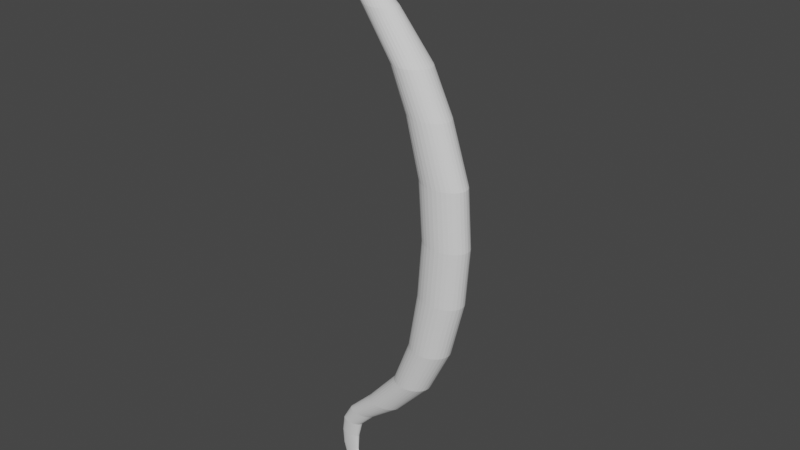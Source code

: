 # Source: spirit_arc.blend  (saved by Blender 2.93.20; exported with 4.5.12 LTS)
import bpy
from mathutils import Matrix  # noqa: F401  (used for matrix-valued properties, if any)

bpy.ops.wm.read_factory_settings(use_empty=True)
scene = bpy.context.scene
scene.name = 'Scene'

# ---- collections
col_collection = bpy.data.collections.new('Collection'); scene.collection.children.link(col_collection)

# ---- world
world_world = bpy.data.worlds.new('World'); scene.world = world_world
world_world.use_nodes = True; world_world.node_tree.nodes.clear()
_N = world_world.node_tree.nodes; _L = world_world.node_tree.links
n0 = _N.new('ShaderNodeOutputWorld'); n0.name = 'World Output'; n0.location = (300, 300)
n1 = _N.new('ShaderNodeBackground'); n1.name = 'Background'; n1.location = (10, 300)
n1.inputs[0].default_value = (0.05088, 0.05088, 0.05088, 1.0)
_L.new(n1.outputs[0], n0.inputs[0])
n0.is_active_output = True
world_world.color = (0.05088, 0.05088, 0.05088)
world_world.use_sun_shadow = False
world_world.sun_shadow_jitter_overblur = 0.0

# ---- meshes
me_x = bpy.data.meshes.new('柱体')
me_x.from_pydata([(-0.1029, 0.006164, 0.3), (-0.07286, 0.009811, 0.2416), (-0.06805, 0.009623, 0.2416), (-0.06343, 0.009065, 0.2416), (-0.05918, 0.008158, 0.2416), (-0.05544, 0.006938, 0.2416), (-0.05238, 0.005451, 0.2416), (-0.05011, 0.003755, 0.2416), (-0.0487, 0.001914, 0.2416), (-0.04823, -3.917e-08, 0.2416), (-0.0487, -0.001914, 0.2416), (-0.05011, -0.003755, 0.2416), (-0.05238, -0.005451, 0.2416), (-0.05544, -0.006938, 0.2416), (-0.05918, -0.008158, 0.2416), (-0.06343, -0.009065, 0.2416), (-0.06805, -0.009623, 0.2416), (-0.07286, -0.009812, 0.2416), (-0.07766, -0.009623, 0.2416), (-0.08228, -0.009065, 0.2416), (-0.08653, -0.008158, 0.2416), (-0.09027, -0.006938, 0.2416), (-0.09333, -0.005451, 0.2416), (-0.0956, -0.003755, 0.2416), (-0.09701, -0.001914, 0.2416), (-0.09748, -3.863e-08, 0.2416), (-0.09701, 0.001914, 0.2416), (-0.0956, 0.003755, 0.2416), (-0.09333, 0.005451, 0.2416), (-0.09027, 0.006938, 0.2416), (-0.08653, 0.008158, 0.2416), (-0.08228, 0.009065, 0.2416), (-0.07766, 0.009623, 0.2416), (-0.06907, 0.01237, -0.524), (-0.06445, 0.01165, -0.524), (-0.06019, 0.01049, -0.524), (-0.05646, 0.00892, -0.524), (-0.0534, 0.007008, -0.524), (-0.05112, 0.004827, -0.524), (-0.04972, 0.002461, -0.524), (-0.04925, 2.429e-09, -0.524), (-0.04972, -0.002461, -0.524), (-0.05112, -0.004827, -0.524), (-0.0534, -0.007008, -0.524), (-0.05646, -0.00892, -0.524), (-0.06019, -0.01049, -0.524), (-0.06445, -0.01165, -0.524), (-0.06907, -0.01237, -0.524), (-0.07387, -0.01261, -0.524), (-0.07867, -0.01237, -0.524), (-0.08329, -0.01165, -0.524), (-0.08755, -0.01049, -0.524), (-0.09128, -0.00892, -0.524), (-0.09434, -0.007008, -0.524), (-0.09662, -0.004827, -0.524), (-0.09802, -0.002461, -0.524), (-0.09849, 3.131e-09, -0.524), (-0.09802, 0.002461, -0.524), (-0.09662, 0.004827, -0.524), (-0.09434, 0.007008, -0.524), (-0.09128, 0.00892, -0.524), (-0.08755, 0.01049, -0.524), (-0.08329, 0.01165, -0.524), (-0.07867, 0.01237, -0.524), (-0.07387, 0.01261, -0.524), (0.09667, 0.02803, -0.1436), (0.1045, 0.02749, -0.1436), (0.1121, 0.0259, -0.1436), (0.119, 0.02331, -0.1436), (0.1251, 0.01982, -0.1436), (0.1301, 0.01557, -0.1436), (0.1338, 0.01073, -0.1436), (0.1361, 0.005469, -0.1436), (0.1369, -1.225e-09, -0.1436), (0.1361, -0.005469, -0.1436), (0.1338, -0.01073, -0.1436), (0.1301, -0.01557, -0.1436), (0.1251, -0.01982, -0.1436), (0.119, -0.02331, -0.1436), (0.1121, -0.0259, -0.1436), (0.1045, -0.02749, -0.1436), (0.09667, -0.02803, -0.1436), (0.08883, -0.02749, -0.1436), (0.08128, -0.0259, -0.1436), (0.07433, -0.02331, -0.1436), (0.06824, -0.01982, -0.1436), (0.06324, -0.01557, -0.1436), (0.05952, -0.01073, -0.1436), (0.05723, -0.005469, -0.1436), (0.05646, 3.343e-10, -0.1436), (0.05723, 0.005469, -0.1436), (0.05952, 0.01073, -0.1436), (0.06324, 0.01557, -0.1436), (0.06824, 0.01982, -0.1436), (0.07433, 0.02331, -0.1436), (0.08128, 0.0259, -0.1436), (0.08883, 0.02749, -0.1436), (0.06207, 0.02803, 0.04897), (0.06913, 0.02749, 0.04897), (0.07592, 0.0259, 0.04897), (0.08218, 0.02331, 0.04897), (0.08766, 0.01982, 0.04897), (0.09216, 0.01557, 0.04897), (0.09551, 0.01073, 0.04897), (0.09757, 0.005469, 0.04897), (0.09826, -1.225e-09, 0.04897), (0.09757, -0.005469, 0.04897), (0.09551, -0.01073, 0.04897), (0.09216, -0.01557, 0.04897), (0.08766, -0.01982, 0.04897), (0.08218, -0.02331, 0.04897), (0.07592, -0.0259, 0.04897), (0.06913, -0.02749, 0.04897), (0.06207, -0.02803, 0.04897), (0.05501, -0.02749, 0.04897), (0.04822, -0.0259, 0.04897), (0.04197, -0.02331, 0.04897), (0.03648, -0.01982, 0.04897), (0.03198, -0.01557, 0.04897), (0.02864, -0.01073, 0.04897), (0.02658, -0.005469, 0.04897), (0.02588, 3.343e-10, 0.04897), (0.02658, 0.005469, 0.04897), (0.02864, 0.01073, 0.04897), (0.03198, 0.01557, 0.04897), (0.03648, 0.01982, 0.04897), (0.04197, 0.02331, 0.04897), (0.04822, 0.0259, 0.04897), (0.05501, 0.02749, 0.04897), (0.0762, 0.02749, -0.3362), (0.08299, 0.0259, -0.3362), (0.08924, 0.02331, -0.3362), (0.09473, 0.01982, -0.3362), (0.09923, 0.01557, -0.3362), (0.1026, 0.01073, -0.3362), (0.1046, 0.005469, -0.3362), (0.1053, -1.225e-09, -0.3362), (0.1046, -0.005469, -0.3362), (0.1026, -0.01073, -0.3362), (0.09923, -0.01557, -0.3362), (0.09473, -0.01982, -0.3362), (0.08924, -0.02331, -0.3362), (0.08299, -0.0259, -0.3362), (0.0762, -0.02749, -0.3362), (0.06914, -0.02803, -0.3362), (0.06208, -0.02749, -0.3362), (0.05529, -0.0259, -0.3362), (0.04903, -0.02331, -0.3362), (0.04355, -0.01982, -0.3362), (0.03905, -0.01557, -0.3362), (0.0357, -0.01073, -0.3362), (0.03364, -0.005469, -0.3362), (0.03295, 3.343e-10, -0.3362), (0.03364, 0.005469, -0.3362), (0.0357, 0.01073, -0.3362), (0.03905, 0.01557, -0.3362), (0.04355, 0.01982, -0.3362), (0.04903, 0.02331, -0.3362), (0.05529, 0.0259, -0.3362), (0.06208, 0.02749, -0.3362), (0.06914, 0.02803, -0.3362), (0.08933, 0.02803, -0.2399), (0.09718, 0.02749, -0.2399), (0.1047, 0.0259, -0.2399), (0.1117, 0.02331, -0.2399), (0.1178, 0.01982, -0.2399), (0.1228, 0.01557, -0.2399), (0.1265, 0.01073, -0.2399), (0.1288, 0.005469, -0.2399), (0.1295, -1.225e-09, -0.2399), (0.1288, -0.005469, -0.2399), (0.1265, -0.01073, -0.2399), (0.1228, -0.01557, -0.2399), (0.1178, -0.01982, -0.2399), (0.1117, -0.02331, -0.2399), (0.1047, -0.0259, -0.2399), (0.09718, -0.02749, -0.2399), (0.08933, -0.02803, -0.2399), (0.08149, -0.02749, -0.2399), (0.07395, -0.0259, -0.2399), (0.06699, -0.02331, -0.2399), (0.0609, -0.01982, -0.2399), (0.0559, -0.01557, -0.2399), (0.05219, -0.01073, -0.2399), (0.0499, -0.005469, -0.2399), (0.04912, 3.343e-10, -0.2399), (0.0499, 0.005469, -0.2399), (0.05219, 0.01073, -0.2399), (0.0559, 0.01557, -0.2399), (0.0609, 0.01982, -0.2399), (0.06699, 0.02331, -0.2399), (0.07395, 0.0259, -0.2399), (0.08149, 0.02749, -0.2399), (0.04134, 0.02474, -0.4138), (0.04745, 0.02331, -0.4138), (0.05308, 0.02098, -0.4138), (0.05802, 0.01784, -0.4138), (0.06207, 0.01402, -0.4138), (0.06508, 0.009655, -0.4138), (0.06693, 0.004922, -0.4138), (0.06756, 4.858e-09, -0.4138), (0.06693, -0.004922, -0.4138), (0.06508, -0.009655, -0.4138), (0.06207, -0.01402, -0.4138), (0.05802, -0.01784, -0.4138), (0.05308, -0.02098, -0.4138), (0.04745, -0.02331, -0.4138), (0.04134, -0.02474, -0.4138), (0.03499, -0.02523, -0.4138), (0.02863, -0.02474, -0.4138), (0.02252, -0.02331, -0.4138), (0.01689, -0.02098, -0.4138), (0.01196, -0.01784, -0.4138), (0.007907, -0.01402, -0.4138), (0.004897, -0.009655, -0.4138), (0.003043, -0.004922, -0.4138), (0.002418, 6.261e-09, -0.4138), (0.003043, 0.004922, -0.4138), (0.004897, 0.009655, -0.4138), (0.007907, 0.01402, -0.4138), (0.01196, 0.01784, -0.4138), (0.01689, 0.02098, -0.4138), (0.02252, 0.02331, -0.4138), (0.02863, 0.02474, -0.4138), (0.03499, 0.02523, -0.4138), (0.09776, 0.02749, -0.04735), (0.1053, 0.0259, -0.04735), (0.1123, 0.02331, -0.04735), (0.1184, 0.01982, -0.04735), (0.1234, 0.01557, -0.04735), (0.1271, 0.01073, -0.04735), (0.1294, 0.005469, -0.04735), (0.1301, -1.225e-09, -0.04735), (0.1294, -0.005469, -0.04735), (0.1271, -0.01073, -0.04735), (0.1234, -0.01557, -0.04735), (0.1184, -0.01982, -0.04735), (0.1123, -0.02331, -0.04735), (0.1053, -0.0259, -0.04735), (0.09776, -0.02749, -0.04735), (0.08992, -0.02803, -0.04735), (0.08208, -0.02749, -0.04735), (0.07453, -0.0259, -0.04735), (0.06758, -0.02331, -0.04735), (0.06149, -0.01982, -0.04735), (0.05649, -0.01557, -0.04735), (0.05277, -0.01073, -0.04735), (0.05048, -0.005469, -0.04735), (0.04971, 3.343e-10, -0.04735), (0.05048, 0.005469, -0.04735), (0.05277, 0.01073, -0.04735), (0.05649, 0.01557, -0.04735), (0.06149, 0.01982, -0.04735), (0.06758, 0.02331, -0.04735), (0.07453, 0.0259, -0.04735), (0.08208, 0.02749, -0.04735), (0.08992, 0.02803, -0.04735), (0.03066, 0.02803, 0.1191), (0.03701, 0.02749, 0.1191), (0.04312, 0.0259, 0.1191), (0.04875, 0.02331, 0.1191), (0.05369, 0.01982, 0.1191), (0.05774, 0.01557, 0.1191), (0.06075, 0.01073, 0.1191), (0.0626, 0.005469, 0.1191), (0.06323, -1.225e-09, 0.1191), (0.0626, -0.005469, 0.1191), (0.06075, -0.01073, 0.1191), (0.05774, -0.01557, 0.1191), (0.05369, -0.01982, 0.1191), (0.04875, -0.02331, 0.1191), (0.04312, -0.0259, 0.1191), (0.03701, -0.02749, 0.1191), (0.03066, -0.02803, 0.1191), (0.0243, -0.02749, 0.1191), (0.01819, -0.0259, 0.1191), (0.01256, -0.02331, 0.1191), (0.007624, -0.01982, 0.1191), (0.003574, -0.01557, 0.1191), (0.0005641, -0.01073, 0.1191), (-0.001289, -0.005469, 0.1191), (-0.001915, 3.343e-10, 0.1191), (-0.001289, 0.005469, 0.1191), (0.0005641, 0.01073, 0.1191), (0.003574, 0.01557, 0.1191), (0.007624, 0.01982, 0.1191), (0.01256, 0.02331, 0.1191), (0.01819, 0.0259, 0.1191), (0.0243, 0.02749, 0.1191), (-0.01824, 0.01856, -0.4807), (-0.01243, 0.01748, -0.4807), (-0.007082, 0.01573, -0.4807), (-0.002393, 0.01338, -0.4807), (0.001455, 0.01051, -0.4807), (0.004314, 0.007241, -0.4807), (0.006075, 0.003692, -0.4807), (0.006669, 3.643e-09, -0.4807), (0.006075, -0.003692, -0.4807), (0.004314, -0.007241, -0.4807), (0.001455, -0.01051, -0.4807), (-0.002393, -0.01338, -0.4807), (-0.007082, -0.01573, -0.4807), (-0.01243, -0.01748, -0.4807), (-0.01824, -0.01856, -0.4807), (-0.02427, -0.01892, -0.4807), (-0.03031, -0.01856, -0.4807), (-0.03611, -0.01748, -0.4807), (-0.04146, -0.01573, -0.4807), (-0.04615, -0.01338, -0.4807), (-0.05, -0.01051, -0.4807), (-0.05286, -0.007241, -0.4807), (-0.05462, -0.003692, -0.4807), (-0.05521, 4.696e-09, -0.4807), (-0.05462, 0.003692, -0.4807), (-0.05286, 0.007241, -0.4807), (-0.05, 0.01051, -0.4807), (-0.04615, 0.01338, -0.4807), (-0.04146, 0.01573, -0.4807), (-0.03611, 0.01748, -0.4807), (-0.03031, 0.01856, -0.4807), (-0.02427, 0.01892, -0.4807), (-0.02665, 0.02102, 0.1934), (-0.02061, 0.02062, 0.1934), (-0.01481, 0.01942, 0.1934), (-0.009457, 0.01748, 0.1934), (-0.004768, 0.01487, 0.1934), (-0.0009197, 0.01168, 0.1934), (0.00194, 0.008046, 0.1934), (0.0037, 0.004102, 0.1934), (0.004295, -1.582e-08, 0.1934), (0.0037, -0.004102, 0.1934), (0.00194, -0.008046, 0.1934), (-0.0009197, -0.01168, 0.1934), (-0.004768, -0.01487, 0.1934), (-0.009457, -0.01748, 0.1934), (-0.01481, -0.01942, 0.1934), (-0.02061, -0.02062, 0.1934), (-0.02665, -0.02102, 0.1934), (-0.03268, -0.02062, 0.1934), (-0.03849, -0.01942, 0.1934), (-0.04384, -0.01748, 0.1934), (-0.04853, -0.01487, 0.1934), (-0.05237, -0.01168, 0.1934), (-0.05523, -0.008046, 0.1934), (-0.05699, -0.004102, 0.1934), (-0.05759, -1.465e-08, 0.1934), (-0.05699, 0.004102, 0.1934), (-0.05523, 0.008046, 0.1934), (-0.05237, 0.01168, 0.1934), (-0.04853, 0.01487, 0.1934), (-0.04384, 0.01748, 0.1934), (-0.03849, 0.01942, 0.1934), (-0.03268, 0.02062, 0.1934), (-0.09957, 0.002747, 0.3571), (-0.102, 0.002705, 0.3569), (-0.1044, 0.002555, 0.3568), (-0.1067, 0.002304, 0.3567), (-0.1086, 0.001962, 0.3567), (-0.1102, 0.001543, 0.3567), (-0.1114, 0.001063, 0.3567), (-0.1122, 0.0005419, 0.3566), (-0.1124, -1.14e-08, 0.3566), (-0.1122, -0.000542, 0.3566), (-0.1114, -0.001063, 0.3567), (-0.1102, -0.001543, 0.3567), (-0.1086, -0.001962, 0.3567), (-0.1067, -0.002304, 0.3567), (-0.1044, -0.002555, 0.3568), (-0.102, -0.002705, 0.3569), (-0.09957, -0.002748, 0.3571), (-0.09713, -0.002683, 0.3572), (-0.09482, -0.002515, 0.3574), (-0.09271, -0.002252, 0.3576), (-0.09089, -0.001906, 0.3578), (-0.08942, -0.001491, 0.3579), (-0.08834, -0.001024, 0.358), (-0.08767, -0.0005207, 0.3581), (-0.08745, -1.112e-08, 0.3581), (-0.08767, 0.0005207, 0.3581), (-0.08834, 0.001024, 0.358), (-0.08942, 0.001491, 0.3579), (-0.09089, 0.001906, 0.3578), (-0.09271, 0.002252, 0.3576), (-0.09482, 0.002515, 0.3574), (-0.09713, 0.002683, 0.3572), (-0.09967, 0.006279, 0.3), (-0.106, 0.00581, 0.2999), (-0.1089, 0.005231, 0.2999), (-0.1114, 0.00445, 0.2998), (-0.1135, 0.003497, 0.2998), (-0.1151, 0.002409, 0.2998), (-0.116, 0.001228, 0.2998), (-0.1163, -2.501e-08, 0.2998), (-0.116, -0.001228, 0.2998), (-0.1151, -0.002409, 0.2998), (-0.1135, -0.003497, 0.2998), (-0.1114, -0.00445, 0.2998), (-0.1089, -0.005231, 0.2999), (-0.106, -0.00581, 0.2999), (-0.1029, -0.006164, 0.3), (-0.09967, -0.00628, 0.3), (-0.09645, -0.006153, 0.3001), (-0.09337, -0.00579, 0.3002), (-0.09054, -0.005205, 0.3003), (-0.08808, -0.004422, 0.3004), (-0.08607, -0.003471, 0.3005), (-0.08458, -0.002389, 0.3005), (-0.08366, -0.001217, 0.3005), (-0.08335, -2.515e-08, 0.3006), (-0.08366, 0.001217, 0.3005), (-0.08458, 0.002389, 0.3005), (-0.08607, 0.003471, 0.3005), (-0.08808, 0.004422, 0.3004), (-0.09054, 0.005205, 0.3003), (-0.09337, 0.00579, 0.3002), (-0.09645, 0.006153, 0.3001), (-0.08775, 0.007888, 0.2708), (-0.08428, 0.007427, 0.2709), (-0.0811, 0.006681, 0.2709), (-0.07831, 0.00568, 0.271), (-0.07603, 0.004461, 0.271), (-0.07433, 0.003072, 0.271), (-0.07329, 0.001566, 0.2711), (-0.07294, -3.216e-08, 0.2711), (-0.07329, -0.001566, 0.2711), (-0.07433, -0.003072, 0.271), (-0.07603, -0.004461, 0.271), (-0.07831, -0.00568, 0.271), (-0.0811, -0.006681, 0.2709), (-0.08428, -0.007427, 0.2709), (-0.08775, -0.007888, 0.2708), (-0.09136, -0.008046, 0.2708), (-0.09498, -0.007893, 0.2708), (-0.09847, -0.007437, 0.2707), (-0.1017, -0.006695, 0.2707), (-0.1045, -0.005694, 0.2707), (-0.1068, -0.004474, 0.2707), (-0.1085, -0.003082, 0.2707), (-0.1096, -0.001571, 0.2707), (-0.11, -3.182e-08, 0.2707), (-0.1096, 0.001571, 0.2707), (-0.1085, 0.003082, 0.2707), (-0.1068, 0.004474, 0.2707), (-0.1045, 0.005694, 0.2707), (-0.1017, 0.006694, 0.2707), (-0.09847, 0.007437, 0.2707), (-0.09498, 0.007893, 0.2708), (-0.09136, 0.008045, 0.2708), (-0.101, 0.004513, 0.3278), (-0.1039, 0.004434, 0.3277), (-0.1066, 0.004182, 0.3276), (-0.1092, 0.003768, 0.3276), (-0.1114, 0.003206, 0.3276), (-0.1133, 0.00252, 0.3275), (-0.1146, 0.001736, 0.3275), (-0.1155, 0.000885, 0.3275), (-0.1158, -1.821e-08, 0.3275), (-0.1155, -0.000885, 0.3275), (-0.1146, -0.001736, 0.3275), (-0.1133, -0.00252, 0.3275), (-0.1114, -0.003206, 0.3276), (-0.1092, -0.003768, 0.3276), (-0.1066, -0.004182, 0.3276), (-0.1039, -0.004434, 0.3277), (-0.101, -0.004514, 0.3278), (-0.09819, -0.004418, 0.3279), (-0.09549, -0.004152, 0.3281), (-0.09302, -0.003728, 0.3282), (-0.09088, -0.003164, 0.3283), (-0.08914, -0.002481, 0.3285), (-0.08785, -0.001706, 0.3286), (-0.08706, -0.0008691, 0.3286), (-0.0868, -1.814e-08, 0.3286), (-0.08706, 0.000869, 0.3286), (-0.08785, 0.001706, 0.3286), (-0.08914, 0.002481, 0.3285), (-0.09088, 0.003164, 0.3283), (-0.09302, 0.003728, 0.3282), (-0.09549, 0.004152, 0.3281), (-0.09819, 0.004418, 0.3279), (-0.09491, 0.001908, -0.6389), (-0.09201, 0.001865, -0.6389), (-0.08925, 0.00175, -0.639), (-0.08673, 0.001569, -0.6391), (-0.08455, 0.001329, -0.6392), (-0.08277, 0.001041, -0.6392), (-0.08146, 0.000715, -0.6393), (-0.08066, 0.0003639, -0.6393), (-0.08039, -1.966e-10, -0.6393), (-0.08066, -0.0003639, -0.6393), (-0.08146, -0.000715, -0.6393), (-0.08277, -0.001041, -0.6392), (-0.08455, -0.001329, -0.6392), (-0.08673, -0.001569, -0.6391), (-0.08925, -0.00175, -0.639), (-0.09201, -0.001865, -0.6389), (-0.09491, -0.001908, -0.6389), (-0.09784, -0.001876, -0.6388), (-0.1007, -0.001772, -0.6388), (-0.1033, -0.001597, -0.6387), (-0.1056, -0.00136, -0.6387), (-0.1075, -0.001069, -0.6387), (-0.1089, -0.0007364, -0.6387), (-0.1098, -0.0003755, -0.6387), (-0.1101, -7.479e-11, -0.6387), (-0.1098, 0.0003755, -0.6387), (-0.1089, 0.0007364, -0.6387), (-0.1075, 0.001069, -0.6387), (-0.1056, 0.00136, -0.6387), (-0.1033, 0.001597, -0.6387), (-0.1007, 0.001772, -0.6388), (-0.09784, 0.001876, -0.6388), (-0.1016, 0.007261, -0.5814), (-0.1051, 0.007124, -0.5814), (-0.09815, 0.007119, -0.5815), (-0.09484, 0.006702, -0.5815), (-0.09181, 0.006029, -0.5815), (-0.08916, 0.005124, -0.5816), (-0.087, 0.004025, -0.5816), (-0.0854, 0.002771, -0.5816), (-0.08441, 0.001412, -0.5817), (-0.08408, 1.116e-09, -0.5817), (-0.08441, -0.001412, -0.5817), (-0.0854, -0.002771, -0.5816), (-0.087, -0.004025, -0.5816), (-0.08916, -0.005124, -0.5816), (-0.09181, -0.006029, -0.5815), (-0.09484, -0.006702, -0.5815), (-0.09815, -0.007119, -0.5815), (-0.1016, -0.007261, -0.5814), (-0.1051, -0.007124, -0.5814), (-0.1084, -0.006713, -0.5814), (-0.1115, -0.006043, -0.5814), (-0.1142, -0.00514, -0.5813), (-0.1164, -0.004039, -0.5813), (-0.1181, -0.002782, -0.5813), (-0.1191, -0.001418, -0.5813), (-0.1194, 1.528e-09, -0.5813), (-0.1191, 0.001418, -0.5813), (-0.1181, 0.002782, -0.5813), (-0.1164, 0.004039, -0.5813), (-0.1142, 0.00514, -0.5813), (-0.1115, 0.006043, -0.5814), (-0.1084, 0.006713, -0.5814), (-0.09962, 0.009748, -0.5527), (-0.09588, 0.009938, -0.5527), (-0.09216, 0.009745, -0.5527), (-0.08858, 0.009178, -0.5527), (-0.08529, 0.008259, -0.5528), (-0.08241, 0.007022, -0.5528), (-0.08005, 0.005516, -0.5528), (-0.0783, 0.003799, -0.5528), (-0.07723, 0.001937, -0.5528), (-0.07686, 1.772e-09, -0.5528), (-0.07723, -0.001937, -0.5528), (-0.0783, -0.003799, -0.5528), (-0.08005, -0.005516, -0.5528), (-0.08241, -0.007022, -0.5528), (-0.08529, -0.008259, -0.5528), (-0.08858, -0.009178, -0.5527), (-0.09216, -0.009745, -0.5527), (-0.09588, -0.009938, -0.5527), (-0.09962, -0.009748, -0.5527), (-0.1032, -0.009184, -0.5527), (-0.1065, -0.008266, -0.5527), (-0.1094, -0.00703, -0.5527), (-0.1118, -0.005524, -0.5527), (-0.1136, -0.003805, -0.5527), (-0.1147, -0.00194, -0.5527), (-0.1151, 2.329e-09, -0.5527), (-0.1147, 0.00194, -0.5527), (-0.1136, 0.003805, -0.5527), (-0.1118, 0.005524, -0.5527), (-0.1094, 0.00703, -0.5527), (-0.1065, 0.008266, -0.5527), (-0.1032, 0.009184, -0.5527), (-0.1017, 0.004584, -0.6101), (-0.09856, 0.004492, -0.6102), (-0.09553, 0.004226, -0.6103), (-0.09276, 0.003799, -0.6103), (-0.09034, 0.003227, -0.6104), (-0.08837, 0.002533, -0.6104), (-0.08691, 0.001743, -0.6105), (-0.08602, 0.0008882, -0.6105), (-0.08572, 4.597e-10, -0.6105), (-0.08602, -0.0008882, -0.6105), (-0.08691, -0.001743, -0.6105), (-0.08837, -0.002533, -0.6104), (-0.09034, -0.003227, -0.6104), (-0.09276, -0.003799, -0.6103), (-0.09553, -0.004226, -0.6103), (-0.09856, -0.004492, -0.6102), (-0.1017, -0.004584, -0.6101), (-0.1049, -0.0045, -0.6101), (-0.108, -0.004242, -0.6101), (-0.1109, -0.00382, -0.61), (-0.1134, -0.00325, -0.61), (-0.1154, -0.002554, -0.61), (-0.117, -0.001759, -0.61), (-0.1179, -0.0008969, -0.61), (-0.1182, 7.266e-10, -0.61), (-0.1179, 0.0008969, -0.61), (-0.117, 0.001759, -0.61), (-0.1154, 0.002554, -0.61), (-0.1134, 0.00325, -0.61), (-0.1109, 0.00382, -0.61), (-0.108, 0.004242, -0.6101), (-0.1049, 0.0045, -0.6101)], [], [(446, 0, 385, 447), (448, 353, 384, 479), (479, 384, 383, 478), (478, 383, 382, 477), (477, 382, 381, 476), (476, 381, 380, 475), (475, 380, 379, 474), (474, 379, 378, 473), (473, 378, 377, 472), (472, 377, 376, 471), (471, 376, 375, 470), (470, 375, 374, 469), (469, 374, 373, 468), (468, 373, 372, 467), (467, 372, 371, 466), (466, 371, 370, 465), (465, 370, 369, 464), (464, 369, 368, 463), (463, 368, 367, 462), (462, 367, 366, 461), (461, 366, 365, 460), (460, 365, 364, 459), (459, 364, 363, 458), (458, 363, 362, 457), (457, 362, 361, 456), (456, 361, 360, 455), (455, 360, 359, 454), (454, 359, 358, 453), (453, 358, 357, 452), (452, 357, 356, 451), (451, 356, 355, 450), (450, 355, 354, 449), (352, 32, 1, 321), (351, 31, 32, 352), (350, 30, 31, 351), (349, 29, 30, 350), (348, 28, 29, 349), (347, 27, 28, 348), (346, 26, 27, 347), (345, 25, 26, 346), (344, 24, 25, 345), (343, 23, 24, 344), (342, 22, 23, 343), (341, 21, 22, 342), (340, 20, 21, 341), (339, 19, 20, 340), (338, 18, 19, 339), (337, 17, 18, 338), (336, 16, 17, 337), (335, 15, 16, 336), (334, 14, 15, 335), (333, 13, 14, 334), (332, 12, 13, 333), (331, 11, 12, 332), (330, 10, 11, 331), (329, 9, 10, 330), (328, 8, 9, 329), (327, 7, 8, 328), (326, 6, 7, 327), (325, 5, 6, 326), (324, 4, 5, 325), (323, 3, 4, 324), (322, 2, 3, 323), (321, 1, 2, 322), (547, 546, 33, 34), (548, 547, 34, 35), (549, 548, 35, 36), (550, 549, 36, 37), (551, 550, 37, 38), (552, 551, 38, 39), (553, 552, 39, 40), (554, 553, 40, 41), (555, 554, 41, 42), (556, 555, 42, 43), (557, 556, 43, 44), (558, 557, 44, 45), (559, 558, 45, 46), (560, 559, 46, 47), (561, 560, 47, 48), (562, 561, 48, 49), (563, 562, 49, 50), (564, 563, 50, 51), (565, 564, 51, 52), (566, 565, 52, 53), (567, 566, 53, 54), (568, 567, 54, 55), (569, 568, 55, 56), (570, 569, 56, 57), (571, 570, 57, 58), (572, 571, 58, 59), (573, 572, 59, 60), (574, 573, 60, 61), (575, 574, 61, 62), (544, 575, 62, 63), (546, 545, 64, 33), (161, 65, 66, 162), (162, 66, 67, 163), (163, 67, 68, 164), (164, 68, 69, 165), (165, 69, 70, 166), (166, 70, 71, 167), (167, 71, 72, 168), (168, 72, 73, 169), (169, 73, 74, 170), (170, 74, 75, 171), (171, 75, 76, 172), (172, 76, 77, 173), (173, 77, 78, 174), (174, 78, 79, 175), (175, 79, 80, 176), (176, 80, 81, 177), (177, 81, 82, 178), (178, 82, 83, 179), (179, 83, 84, 180), (180, 84, 85, 181), (181, 85, 86, 182), (182, 86, 87, 183), (183, 87, 88, 184), (184, 88, 89, 185), (185, 89, 90, 186), (186, 90, 91, 187), (187, 91, 92, 188), (188, 92, 93, 189), (189, 93, 94, 190), (190, 94, 95, 191), (191, 95, 96, 192), (192, 96, 65, 161), (256, 97, 98, 225), (225, 98, 99, 226), (226, 99, 100, 227), (227, 100, 101, 228), (228, 101, 102, 229), (229, 102, 103, 230), (230, 103, 104, 231), (231, 104, 105, 232), (232, 105, 106, 233), (233, 106, 107, 234), (234, 107, 108, 235), (235, 108, 109, 236), (236, 109, 110, 237), (237, 110, 111, 238), (238, 111, 112, 239), (239, 112, 113, 240), (240, 113, 114, 241), (241, 114, 115, 242), (242, 115, 116, 243), (243, 116, 117, 244), (244, 117, 118, 245), (245, 118, 119, 246), (246, 119, 120, 247), (247, 120, 121, 248), (248, 121, 122, 249), (249, 122, 123, 250), (250, 123, 124, 251), (251, 124, 125, 252), (252, 125, 126, 253), (253, 126, 127, 254), (254, 127, 128, 255), (255, 128, 97, 256), (223, 159, 160, 224), (222, 158, 159, 223), (221, 157, 158, 222), (220, 156, 157, 221), (219, 155, 156, 220), (218, 154, 155, 219), (217, 153, 154, 218), (216, 152, 153, 217), (215, 151, 152, 216), (214, 150, 151, 215), (213, 149, 150, 214), (212, 148, 149, 213), (211, 147, 148, 212), (210, 146, 147, 211), (209, 145, 146, 210), (208, 144, 145, 209), (207, 143, 144, 208), (206, 142, 143, 207), (205, 141, 142, 206), (204, 140, 141, 205), (203, 139, 140, 204), (202, 138, 139, 203), (201, 137, 138, 202), (200, 136, 137, 201), (199, 135, 136, 200), (198, 134, 135, 199), (197, 133, 134, 198), (196, 132, 133, 197), (195, 131, 132, 196), (194, 130, 131, 195), (193, 129, 130, 194), (224, 160, 129, 193), (159, 192, 161, 160), (158, 191, 192, 159), (157, 190, 191, 158), (156, 189, 190, 157), (155, 188, 189, 156), (154, 187, 188, 155), (153, 186, 187, 154), (152, 185, 186, 153), (151, 184, 185, 152), (150, 183, 184, 151), (149, 182, 183, 150), (148, 181, 182, 149), (147, 180, 181, 148), (146, 179, 180, 147), (145, 178, 179, 146), (144, 177, 178, 145), (143, 176, 177, 144), (142, 175, 176, 143), (141, 174, 175, 142), (140, 173, 174, 141), (139, 172, 173, 140), (138, 171, 172, 139), (137, 170, 171, 138), (136, 169, 170, 137), (135, 168, 169, 136), (134, 167, 168, 135), (133, 166, 167, 134), (132, 165, 166, 133), (131, 164, 165, 132), (130, 163, 164, 131), (129, 162, 163, 130), (160, 161, 162, 129), (320, 224, 193, 289), (289, 193, 194, 290), (290, 194, 195, 291), (291, 195, 196, 292), (292, 196, 197, 293), (293, 197, 198, 294), (294, 198, 199, 295), (295, 199, 200, 296), (296, 200, 201, 297), (297, 201, 202, 298), (298, 202, 203, 299), (299, 203, 204, 300), (300, 204, 205, 301), (301, 205, 206, 302), (302, 206, 207, 303), (303, 207, 208, 304), (304, 208, 209, 305), (305, 209, 210, 306), (306, 210, 211, 307), (307, 211, 212, 308), (308, 212, 213, 309), (309, 213, 214, 310), (310, 214, 215, 311), (311, 215, 216, 312), (312, 216, 217, 313), (313, 217, 218, 314), (314, 218, 219, 315), (315, 219, 220, 316), (316, 220, 221, 317), (317, 221, 222, 318), (318, 222, 223, 319), (319, 223, 224, 320), (96, 255, 256, 65), (95, 254, 255, 96), (94, 253, 254, 95), (93, 252, 253, 94), (92, 251, 252, 93), (91, 250, 251, 92), (90, 249, 250, 91), (89, 248, 249, 90), (88, 247, 248, 89), (87, 246, 247, 88), (86, 245, 246, 87), (85, 244, 245, 86), (84, 243, 244, 85), (83, 242, 243, 84), (82, 241, 242, 83), (81, 240, 241, 82), (80, 239, 240, 81), (79, 238, 239, 80), (78, 237, 238, 79), (77, 236, 237, 78), (76, 235, 236, 77), (75, 234, 235, 76), (74, 233, 234, 75), (73, 232, 233, 74), (72, 231, 232, 73), (71, 230, 231, 72), (70, 229, 230, 71), (69, 228, 229, 70), (68, 227, 228, 69), (67, 226, 227, 68), (66, 225, 226, 67), (65, 256, 225, 66), (97, 257, 258, 98), (98, 258, 259, 99), (99, 259, 260, 100), (100, 260, 261, 101), (101, 261, 262, 102), (102, 262, 263, 103), (103, 263, 264, 104), (104, 264, 265, 105), (105, 265, 266, 106), (106, 266, 267, 107), (107, 267, 268, 108), (108, 268, 269, 109), (109, 269, 270, 110), (110, 270, 271, 111), (111, 271, 272, 112), (112, 272, 273, 113), (113, 273, 274, 114), (114, 274, 275, 115), (115, 275, 276, 116), (116, 276, 277, 117), (117, 277, 278, 118), (118, 278, 279, 119), (119, 279, 280, 120), (120, 280, 281, 121), (121, 281, 282, 122), (122, 282, 283, 123), (123, 283, 284, 124), (124, 284, 285, 125), (125, 285, 286, 126), (126, 286, 287, 127), (127, 287, 288, 128), (128, 288, 257, 97), (63, 319, 320, 64), (62, 318, 319, 63), (61, 317, 318, 62), (60, 316, 317, 61), (59, 315, 316, 60), (58, 314, 315, 59), (57, 313, 314, 58), (56, 312, 313, 57), (55, 311, 312, 56), (54, 310, 311, 55), (53, 309, 310, 54), (52, 308, 309, 53), (51, 307, 308, 52), (50, 306, 307, 51), (49, 305, 306, 50), (48, 304, 305, 49), (47, 303, 304, 48), (46, 302, 303, 47), (45, 301, 302, 46), (44, 300, 301, 45), (43, 299, 300, 44), (42, 298, 299, 43), (41, 297, 298, 42), (40, 296, 297, 41), (39, 295, 296, 40), (38, 294, 295, 39), (37, 293, 294, 38), (36, 292, 293, 37), (35, 291, 292, 36), (34, 290, 291, 35), (33, 289, 290, 34), (64, 320, 289, 33), (257, 321, 322, 258), (258, 322, 323, 259), (259, 323, 324, 260), (260, 324, 325, 261), (261, 325, 326, 262), (262, 326, 327, 263), (263, 327, 328, 264), (264, 328, 329, 265), (265, 329, 330, 266), (266, 330, 331, 267), (267, 331, 332, 268), (268, 332, 333, 269), (269, 333, 334, 270), (270, 334, 335, 271), (271, 335, 336, 272), (272, 336, 337, 273), (273, 337, 338, 274), (274, 338, 339, 275), (275, 339, 340, 276), (276, 340, 341, 277), (277, 341, 342, 278), (278, 342, 343, 279), (279, 343, 344, 280), (280, 344, 345, 281), (281, 345, 346, 282), (282, 346, 347, 283), (283, 347, 348, 284), (284, 348, 349, 285), (285, 349, 350, 286), (286, 350, 351, 287), (287, 351, 352, 288), (288, 352, 321, 257), (353, 354, 355, 356, 357, 358, 359, 360, 361, 362, 363, 364, 365, 366, 367, 368, 369, 370, 371, 372, 373, 374, 375, 376, 377, 378, 379, 380, 381, 382, 383, 384), (449, 354, 353, 448), (445, 386, 0, 446), (444, 387, 386, 445), (443, 388, 387, 444), (442, 389, 388, 443), (441, 390, 389, 442), (440, 391, 390, 441), (439, 392, 391, 440), (438, 393, 392, 439), (437, 394, 393, 438), (436, 395, 394, 437), (435, 396, 395, 436), (434, 397, 396, 435), (433, 398, 397, 434), (432, 399, 398, 433), (431, 400, 399, 432), (430, 401, 400, 431), (429, 402, 401, 430), (428, 403, 402, 429), (427, 404, 403, 428), (426, 405, 404, 427), (425, 406, 405, 426), (424, 407, 406, 425), (423, 408, 407, 424), (422, 409, 408, 423), (421, 410, 409, 422), (420, 411, 410, 421), (419, 412, 411, 420), (418, 413, 412, 419), (417, 414, 413, 418), (416, 415, 414, 417), (447, 385, 415, 416), (1, 447, 416, 2), (2, 416, 417, 3), (3, 417, 418, 4), (4, 418, 419, 5), (5, 419, 420, 6), (6, 420, 421, 7), (7, 421, 422, 8), (8, 422, 423, 9), (9, 423, 424, 10), (10, 424, 425, 11), (11, 425, 426, 12), (12, 426, 427, 13), (13, 427, 428, 14), (14, 428, 429, 15), (15, 429, 430, 16), (16, 430, 431, 17), (17, 431, 432, 18), (18, 432, 433, 19), (19, 433, 434, 20), (20, 434, 435, 21), (21, 435, 436, 22), (22, 436, 437, 23), (23, 437, 438, 24), (24, 438, 439, 25), (25, 439, 440, 26), (26, 440, 441, 27), (27, 441, 442, 28), (28, 442, 443, 29), (29, 443, 444, 30), (30, 444, 445, 31), (31, 445, 446, 32), (32, 446, 447, 1), (0, 449, 448, 385), (386, 450, 449, 0), (387, 451, 450, 386), (388, 452, 451, 387), (389, 453, 452, 388), (390, 454, 453, 389), (391, 455, 454, 390), (392, 456, 455, 391), (393, 457, 456, 392), (394, 458, 457, 393), (395, 459, 458, 394), (396, 460, 459, 395), (397, 461, 460, 396), (398, 462, 461, 397), (399, 463, 462, 398), (400, 464, 463, 399), (401, 465, 464, 400), (402, 466, 465, 401), (403, 467, 466, 402), (404, 468, 467, 403), (405, 469, 468, 404), (406, 470, 469, 405), (407, 471, 470, 406), (408, 472, 471, 407), (409, 473, 472, 408), (410, 474, 473, 409), (411, 475, 474, 410), (412, 476, 475, 411), (413, 477, 476, 412), (414, 478, 477, 413), (415, 479, 478, 414), (385, 448, 479, 415), (480, 481, 482, 483, 484, 485, 486, 487, 488, 489, 490, 491, 492, 493, 494, 495, 496, 497, 498, 499, 500, 501, 502, 503, 504, 505, 506, 507, 508, 509, 510, 511), (545, 544, 63, 64), (576, 607, 513, 512), (577, 576, 512, 514), (607, 606, 543, 513), (606, 605, 542, 543), (605, 604, 541, 542), (604, 603, 540, 541), (603, 602, 539, 540), (602, 601, 538, 539), (601, 600, 537, 538), (600, 599, 536, 537), (599, 598, 535, 536), (598, 597, 534, 535), (597, 596, 533, 534), (596, 595, 532, 533), (595, 594, 531, 532), (594, 593, 530, 531), (593, 592, 529, 530), (592, 591, 528, 529), (591, 590, 527, 528), (590, 589, 526, 527), (589, 588, 525, 526), (588, 587, 524, 525), (587, 586, 523, 524), (586, 585, 522, 523), (585, 584, 521, 522), (584, 583, 520, 521), (583, 582, 519, 520), (582, 581, 518, 519), (581, 580, 517, 518), (580, 579, 516, 517), (579, 578, 515, 516), (578, 577, 514, 515), (512, 513, 544, 545), (514, 512, 545, 546), (513, 543, 575, 544), (543, 542, 574, 575), (542, 541, 573, 574), (541, 540, 572, 573), (540, 539, 571, 572), (539, 538, 570, 571), (538, 537, 569, 570), (537, 536, 568, 569), (536, 535, 567, 568), (535, 534, 566, 567), (534, 533, 565, 566), (533, 532, 564, 565), (532, 531, 563, 564), (531, 530, 562, 563), (530, 529, 561, 562), (529, 528, 560, 561), (528, 527, 559, 560), (527, 526, 558, 559), (526, 525, 557, 558), (525, 524, 556, 557), (524, 523, 555, 556), (523, 522, 554, 555), (522, 521, 553, 554), (521, 520, 552, 553), (520, 519, 551, 552), (519, 518, 550, 551), (518, 517, 549, 550), (517, 516, 548, 549), (516, 515, 547, 548), (515, 514, 546, 547), (482, 481, 577, 578), (483, 482, 578, 579), (484, 483, 579, 580), (485, 484, 580, 581), (486, 485, 581, 582), (487, 486, 582, 583), (488, 487, 583, 584), (489, 488, 584, 585), (490, 489, 585, 586), (491, 490, 586, 587), (492, 491, 587, 588), (493, 492, 588, 589), (494, 493, 589, 590), (495, 494, 590, 591), (496, 495, 591, 592), (497, 496, 592, 593), (498, 497, 593, 594), (499, 498, 594, 595), (500, 499, 595, 596), (501, 500, 596, 597), (502, 501, 597, 598), (503, 502, 598, 599), (504, 503, 599, 600), (505, 504, 600, 601), (506, 505, 601, 602), (507, 506, 602, 603), (508, 507, 603, 604), (509, 508, 604, 605), (510, 509, 605, 606), (511, 510, 606, 607), (481, 480, 576, 577), (480, 511, 607, 576)])
_uv = me_x.uv_layers.new(name='UV 贴图')
_uv.uv.foreach_set('vector', [0.02563, 0.9799, 0.02002, 0.9843, 0.0, 0.9843, 0.0, 0.9799, 0.9831, 0.9887, 0.9775, 0.9931, 0.9688, 0.9932, 0.9688, 0.9888, 0.9518, 0.9888, 0.9462, 0.9932, 0.9375, 0.9932, 0.9375, 0.9888, 0.9206, 0.9888, 0.9149, 0.9932, 0.9062, 0.9932, 0.9062, 0.9888, 0.8893, 0.9888, 0.8836, 0.9932, 0.875, 0.9933, 0.875, 0.9888, 0.858, 0.9888, 0.8523, 0.9933, 0.8438, 0.9933, 0.8438, 0.9888, 0.8267, 0.9888, 0.821, 0.9933, 0.8125, 0.9933, 0.8125, 0.9889, 0.7955, 0.9889, 0.7898, 0.9933, 0.7813, 0.9933, 0.7812, 0.9889, 0.7642, 0.9889, 0.7585, 0.9933, 0.75, 0.9933, 0.75, 0.9889, 0.7329, 0.9889, 0.7272, 0.9933, 0.7188, 0.9933, 0.7188, 0.9889, 0.7017, 0.9889, 0.696, 0.9933, 0.6875, 0.9933, 0.6875, 0.9889, 0.6705, 0.9889, 0.6648, 0.9933, 0.6562, 0.9933, 0.6562, 0.9888, 0.6392, 0.9888, 0.6335, 0.9933, 0.625, 0.9933, 0.625, 0.9888, 0.608, 0.9888, 0.6023, 0.9933, 0.5938, 0.9932, 0.5938, 0.9888, 0.5768, 0.9888, 0.5711, 0.9932, 0.5625, 0.9932, 0.5625, 0.9888, 0.5456, 0.9888, 0.5399, 0.9932, 0.5312, 0.9932, 0.5312, 0.9888, 0.5143, 0.9888, 0.5087, 0.9932, 0.5, 0.9931, 0.5, 0.9887, 0.4831, 0.9887, 0.4775, 0.9931, 0.4688, 0.9931, 0.4688, 0.9887, 0.4519, 0.9887, 0.4463, 0.9931, 0.4375, 0.9931, 0.4375, 0.9887, 0.4207, 0.9887, 0.4151, 0.9931, 0.4062, 0.9931, 0.4062, 0.9887, 0.3894, 0.9887, 0.3838, 0.9931, 0.375, 0.9931, 0.375, 0.9887, 0.3582, 0.9887, 0.3526, 0.9931, 0.3438, 0.9931, 0.3438, 0.9887, 0.3269, 0.9887, 0.3213, 0.9931, 0.3125, 0.9931, 0.3125, 0.9887, 0.2957, 0.9887, 0.2901, 0.9931, 0.2812, 0.9931, 0.2812, 0.9887, 0.2644, 0.9887, 0.2588, 0.9931, 0.25, 0.9931, 0.25, 0.9887, 0.2332, 0.9887, 0.2276, 0.9931, 0.2188, 0.9931, 0.2188, 0.9887, 0.2019, 0.9887, 0.1963, 0.9931, 0.1875, 0.9931, 0.1875, 0.9887, 0.1707, 0.9887, 0.1651, 0.9931, 0.1562, 0.9931, 0.1562, 0.9887, 0.1394, 0.9887, 0.1338, 0.9931, 0.125, 0.9931, 0.125, 0.9887, 0.1082, 0.9887, 0.1026, 0.9931, 0.09375, 0.9931, 0.09375, 0.9887, 0.07693, 0.9887, 0.07133, 0.9931, 0.0625, 0.9931, 0.0625, 0.9887, 0.04567, 0.9887, 0.04006, 0.9931, 0.03125, 0.9931, 0.03125, 0.9887, 0.03125, 0.9473, 0.03125, 0.9755, 0.0, 0.9755, 0.0, 0.9473, 0.0625, 0.9473, 0.0625, 0.9755, 0.03125, 0.9755, 0.03125, 0.9473, 0.09375, 0.9473, 0.09375, 0.9755, 0.0625, 0.9755, 0.0625, 0.9473, 0.125, 0.9473, 0.125, 0.9755, 0.09375, 0.9755, 0.09375, 0.9473, 0.1562, 0.9473, 0.1562, 0.9755, 0.125, 0.9755, 0.125, 0.9473, 0.1875, 0.9473, 0.1875, 0.9755, 0.1562, 0.9755, 0.1562, 0.9473, 0.2187, 0.9473, 0.2188, 0.9755, 0.1875, 0.9755, 0.1875, 0.9473, 0.25, 0.9473, 0.25, 0.9755, 0.2188, 0.9755, 0.2187, 0.9473, 0.2812, 0.9473, 0.2812, 0.9755, 0.25, 0.9755, 0.25, 0.9473, 0.3125, 0.9473, 0.3125, 0.9755, 0.2812, 0.9755, 0.2812, 0.9473, 0.3438, 0.9473, 0.3438, 0.9755, 0.3125, 0.9755, 0.3125, 0.9473, 0.375, 0.9473, 0.375, 0.9755, 0.3438, 0.9755, 0.3438, 0.9473, 0.4062, 0.9473, 0.4062, 0.9755, 0.375, 0.9755, 0.375, 0.9473, 0.4375, 0.9473, 0.4375, 0.9755, 0.4062, 0.9755, 0.4062, 0.9473, 0.4687, 0.9473, 0.4688, 0.9755, 0.4375, 0.9755, 0.4375, 0.9473, 0.5, 0.9473, 0.5, 0.9755, 0.4688, 0.9755, 0.4687, 0.9473, 0.5313, 0.9473, 0.5312, 0.9755, 0.5, 0.9755, 0.5, 0.9473, 0.5625, 0.9473, 0.5625, 0.9755, 0.5312, 0.9755, 0.5313, 0.9473, 0.5937, 0.9473, 0.5938, 0.9755, 0.5625, 0.9755, 0.5625, 0.9473, 0.625, 0.9473, 0.625, 0.9755, 0.5938, 0.9755, 0.5937, 0.9473, 0.6562, 0.9473, 0.6562, 0.9755, 0.625, 0.9755, 0.625, 0.9473, 0.6875, 0.9473, 0.6875, 0.9755, 0.6562, 0.9755, 0.6562, 0.9473, 0.7188, 0.9473, 0.7188, 0.9755, 0.6875, 0.9755, 0.6875, 0.9473, 0.75, 0.9473, 0.75, 0.9755, 0.7188, 0.9755, 0.7188, 0.9473, 0.7812, 0.9473, 0.7812, 0.9755, 0.75, 0.9755, 0.75, 0.9473, 0.8125, 0.9473, 0.8125, 0.9755, 0.7812, 0.9755, 0.7812, 0.9473, 0.8438, 0.9473, 0.8438, 0.9755, 0.8125, 0.9755, 0.8125, 0.9473, 0.875, 0.9473, 0.875, 0.9755, 0.8438, 0.9755, 0.8438, 0.9473, 0.9062, 0.9473, 0.9062, 0.9755, 0.875, 0.9755, 0.875, 0.9473, 0.9375, 0.9473, 0.9375, 0.9755, 0.9062, 0.9755, 0.9062, 0.9473, 0.9688, 0.9473, 0.9688, 0.9755, 0.9375, 0.9755, 0.9375, 0.9473, 1.0, 0.9473, 1.0, 0.9755, 0.9688, 0.9755, 0.9688, 0.9473, 0.9441, 0.5193, 0.9688, 0.5193, 0.9688, 0.5245, 0.9375, 0.5245, 0.9129, 0.5193, 0.9375, 0.5193, 0.9375, 0.5245, 0.9062, 0.5245, 0.8816, 0.5193, 0.9062, 0.5193, 0.9062, 0.5245, 0.875, 0.5245, 0.8504, 0.5193, 0.875, 0.5193, 0.875, 0.5245, 0.8438, 0.5245, 0.8192, 0.5193, 0.8438, 0.5193, 0.8438, 0.5245, 0.8125, 0.5245, 0.7879, 0.5193, 0.8125, 0.5193, 0.8125, 0.5245, 0.7812, 0.5245, 0.7567, 0.5193, 0.7812, 0.5193, 0.7812, 0.5245, 0.75, 0.5245, 0.7254, 0.5193, 0.75, 0.5193, 0.75, 0.5245, 0.7188, 0.5245, 0.6942, 0.5193, 0.7188, 0.5193, 0.7188, 0.5245, 0.6875, 0.5245, 0.6629, 0.5193, 0.6875, 0.5193, 0.6875, 0.5245, 0.6562, 0.5245, 0.6316, 0.5193, 0.6562, 0.5193, 0.6562, 0.5245, 0.625, 0.5245, 0.6004, 0.5193, 0.625, 0.5193, 0.625, 0.5245, 0.5938, 0.5245, 0.5691, 0.5193, 0.5938, 0.5193, 0.5938, 0.5245, 0.5625, 0.5245, 0.5379, 0.5193, 0.5625, 0.5193, 0.5625, 0.5245, 0.5312, 0.5245, 0.5066, 0.5193, 0.5312, 0.5193, 0.5312, 0.5245, 0.5, 0.5245, 0.4754, 0.5193, 0.5, 0.5193, 0.5, 0.5245, 0.4688, 0.5245, 0.4441, 0.5193, 0.4687, 0.5193, 0.4688, 0.5245, 0.4375, 0.5245, 0.4129, 0.5193, 0.4375, 0.5193, 0.4375, 0.5245, 0.4062, 0.5245, 0.3816, 0.5193, 0.4062, 0.5193, 0.4062, 0.5245, 0.375, 0.5245, 0.3504, 0.5193, 0.375, 0.5193, 0.375, 0.5245, 0.3438, 0.5245, 0.3191, 0.5193, 0.3438, 0.5193, 0.3438, 0.5245, 0.3125, 0.5245, 0.2879, 0.5193, 0.3125, 0.5193, 0.3125, 0.5245, 0.2812, 0.5245, 0.2566, 0.5193, 0.2812, 0.5193, 0.2812, 0.5245, 0.25, 0.5245, 0.2254, 0.5193, 0.25, 0.5193, 0.25, 0.5245, 0.2188, 0.5245, 0.1941, 0.5193, 0.2188, 0.5193, 0.2188, 0.5245, 0.1875, 0.5245, 0.1629, 0.5193, 0.1875, 0.5193, 0.1875, 0.5245, 0.1562, 0.5245, 0.1316, 0.5193, 0.1562, 0.5193, 0.1562, 0.5245, 0.125, 0.5245, 0.1004, 0.5193, 0.125, 0.5193, 0.125, 0.5245, 0.09375, 0.5245, 0.06912, 0.5193, 0.09375, 0.5193, 0.09375, 0.5245, 0.0625, 0.5245, 0.03788, 0.5193, 0.0625, 0.5193, 0.0625, 0.5245, 0.03125, 0.5245, 0.9754, 0.5193, 1.0, 0.5193, 1.0, 0.5245, 0.9688, 0.5245, 1.0, 0.6936, 1.0, 0.75, 0.9688, 0.75, 0.9688, 0.6936, 0.9688, 0.6936, 0.9688, 0.75, 0.9375, 0.75, 0.9375, 0.6936, 0.9375, 0.6936, 0.9375, 0.75, 0.9062, 0.75, 0.9062, 0.6936, 0.9062, 0.6936, 0.9062, 0.75, 0.875, 0.75, 0.875, 0.6936, 0.875, 0.6936, 0.875, 0.75, 0.8438, 0.75, 0.8438, 0.6936, 0.8438, 0.6936, 0.8438, 0.75, 0.8125, 0.75, 0.8125, 0.6936, 0.8125, 0.6936, 0.8125, 0.75, 0.7812, 0.75, 0.7812, 0.6936, 0.7812, 0.6936, 0.7812, 0.75, 0.75, 0.75, 0.75, 0.6936, 0.75, 0.6936, 0.75, 0.75, 0.7188, 0.75, 0.7188, 0.6936, 0.7188, 0.6936, 0.7188, 0.75, 0.6875, 0.75, 0.6875, 0.6936, 0.6875, 0.6936, 0.6875, 0.75, 0.6562, 0.75, 0.6562, 0.6936, 0.6562, 0.6936, 0.6562, 0.75, 0.625, 0.75, 0.625, 0.6936, 0.625, 0.6936, 0.625, 0.75, 0.5938, 0.75, 0.5938, 0.6936, 0.5938, 0.6936, 0.5938, 0.75, 0.5625, 0.75, 0.5625, 0.6936, 0.5625, 0.6936, 0.5625, 0.75, 0.5312, 0.75, 0.5312, 0.6936, 0.5312, 0.6936, 0.5312, 0.75, 0.5, 0.75, 0.5, 0.6936, 0.5, 0.6936, 0.5, 0.75, 0.4688, 0.75, 0.4688, 0.6936, 0.4688, 0.6936, 0.4688, 0.75, 0.4375, 0.75, 0.4375, 0.6936, 0.4375, 0.6936, 0.4375, 0.75, 0.4062, 0.75, 0.4062, 0.6936, 0.4062, 0.6936, 0.4062, 0.75, 0.375, 0.75, 0.375, 0.6936, 0.375, 0.6936, 0.375, 0.75, 0.3438, 0.75, 0.3438, 0.6936, 0.3438, 0.6936, 0.3438, 0.75, 0.3125, 0.75, 0.3125, 0.6936, 0.3125, 0.6936, 0.3125, 0.75, 0.2812, 0.75, 0.2812, 0.6936, 0.2812, 0.6936, 0.2812, 0.75, 0.25, 0.75, 0.25, 0.6936, 0.25, 0.6936, 0.25, 0.75, 0.2188, 0.75, 0.2188, 0.6936, 0.2188, 0.6936, 0.2188, 0.75, 0.1875, 0.75, 0.1875, 0.6936, 0.1875, 0.6936, 0.1875, 0.75, 0.1562, 0.75, 0.1562, 0.6936, 0.1562, 0.6936, 0.1562, 0.75, 0.125, 0.75, 0.125, 0.6936, 0.125, 0.6936, 0.125, 0.75, 0.09375, 0.75, 0.09375, 0.6936, 0.09375, 0.6936, 0.09375, 0.75, 0.0625, 0.75, 0.0625, 0.6936, 0.0625, 0.6936, 0.0625, 0.75, 0.03125, 0.75, 0.03125, 0.6936, 0.03125, 0.6936, 0.03125, 0.75, 0.0, 0.75, 0.0, 0.6936, 1.0, 0.8064, 1.0, 0.8627, 0.9688, 0.8627, 0.9688, 0.8064, 0.9688, 0.8064, 0.9688, 0.8627, 0.9375, 0.8627, 0.9375, 0.8064, 0.9375, 0.8064, 0.9375, 0.8627, 0.9062, 0.8627, 0.9062, 0.8064, 0.9062, 0.8064, 0.9062, 0.8627, 0.875, 0.8627, 0.875, 0.8064, 0.875, 0.8064, 0.875, 0.8627, 0.8438, 0.8627, 0.8438, 0.8064, 0.8438, 0.8064, 0.8438, 0.8627, 0.8125, 0.8627, 0.8125, 0.8064, 0.8125, 0.8064, 0.8125, 0.8627, 0.7812, 0.8627, 0.7812, 0.8064, 0.7812, 0.8064, 0.7812, 0.8627, 0.75, 0.8627, 0.75, 0.8064, 0.75, 0.8064, 0.75, 0.8627, 0.7188, 0.8627, 0.7188, 0.8064, 0.7188, 0.8064, 0.7188, 0.8627, 0.6875, 0.8627, 0.6875, 0.8064, 0.6875, 0.8064, 0.6875, 0.8627, 0.6562, 0.8627, 0.6562, 0.8064, 0.6562, 0.8064, 0.6562, 0.8627, 0.625, 0.8627, 0.625, 0.8064, 0.625, 0.8064, 0.625, 0.8627, 0.5938, 0.8627, 0.5938, 0.8064, 0.5938, 0.8064, 0.5938, 0.8627, 0.5625, 0.8627, 0.5625, 0.8064, 0.5625, 0.8064, 0.5625, 0.8627, 0.5312, 0.8627, 0.5312, 0.8064, 0.5312, 0.8064, 0.5312, 0.8627, 0.5, 0.8627, 0.5, 0.8064, 0.5, 0.8064, 0.5, 0.8627, 0.4688, 0.8627, 0.4688, 0.8064, 0.4688, 0.8064, 0.4688, 0.8627, 0.4375, 0.8627, 0.4375, 0.8064, 0.4375, 0.8064, 0.4375, 0.8627, 0.4062, 0.8627, 0.4062, 0.8064, 0.4062, 0.8064, 0.4062, 0.8627, 0.375, 0.8627, 0.375, 0.8064, 0.375, 0.8064, 0.375, 0.8627, 0.3438, 0.8627, 0.3438, 0.8064, 0.3438, 0.8064, 0.3438, 0.8627, 0.3125, 0.8627, 0.3125, 0.8064, 0.3125, 0.8064, 0.3125, 0.8627, 0.2812, 0.8627, 0.2812, 0.8064, 0.2812, 0.8064, 0.2812, 0.8627, 0.25, 0.8627, 0.25, 0.8064, 0.25, 0.8064, 0.25, 0.8627, 0.2188, 0.8627, 0.2188, 0.8064, 0.2188, 0.8064, 0.2188, 0.8627, 0.1875, 0.8627, 0.1875, 0.8064, 0.1875, 0.8064, 0.1875, 0.8627, 0.1562, 0.8627, 0.1562, 0.8064, 0.1562, 0.8064, 0.1562, 0.8627, 0.125, 0.8627, 0.125, 0.8064, 0.125, 0.8064, 0.125, 0.8627, 0.09375, 0.8627, 0.09375, 0.8064, 0.09375, 0.8064, 0.09375, 0.8627, 0.0625, 0.8627, 0.0625, 0.8064, 0.0625, 0.8064, 0.0625, 0.8627, 0.03125, 0.8627, 0.03125, 0.8064, 0.03125, 0.8064, 0.03125, 0.8627, 0.0, 0.8627, 0.0, 0.8064, 0.03125, 0.5809, 0.03125, 0.6372, 0.0, 0.6372, 0.0, 0.5809, 0.0625, 0.5809, 0.0625, 0.6372, 0.03125, 0.6372, 0.03125, 0.5809, 0.09375, 0.5809, 0.09375, 0.6372, 0.0625, 0.6372, 0.0625, 0.5809, 0.125, 0.5809, 0.125, 0.6372, 0.09375, 0.6372, 0.09375, 0.5809, 0.1562, 0.5809, 0.1562, 0.6372, 0.125, 0.6372, 0.125, 0.5809, 0.1875, 0.5809, 0.1875, 0.6372, 0.1562, 0.6372, 0.1562, 0.5809, 0.2188, 0.5809, 0.2188, 0.6372, 0.1875, 0.6372, 0.1875, 0.5809, 0.25, 0.5809, 0.25, 0.6372, 0.2188, 0.6372, 0.2188, 0.5809, 0.2812, 0.5809, 0.2812, 0.6372, 0.25, 0.6372, 0.25, 0.5809, 0.3125, 0.5809, 0.3125, 0.6372, 0.2812, 0.6372, 0.2812, 0.5809, 0.3438, 0.5809, 0.3438, 0.6372, 0.3125, 0.6372, 0.3125, 0.5809, 0.375, 0.5809, 0.375, 0.6372, 0.3438, 0.6372, 0.3438, 0.5809, 0.4062, 0.5809, 0.4062, 0.6372, 0.375, 0.6372, 0.375, 0.5809, 0.4375, 0.5809, 0.4375, 0.6372, 0.4062, 0.6372, 0.4062, 0.5809, 0.4688, 0.5809, 0.4688, 0.6372, 0.4375, 0.6372, 0.4375, 0.5809, 0.5, 0.5809, 0.5, 0.6372, 0.4688, 0.6372, 0.4688, 0.5809, 0.5312, 0.5809, 0.5312, 0.6372, 0.5, 0.6372, 0.5, 0.5809, 0.5625, 0.5809, 0.5625, 0.6372, 0.5312, 0.6372, 0.5312, 0.5809, 0.5938, 0.5809, 0.5938, 0.6372, 0.5625, 0.6372, 0.5625, 0.5809, 0.625, 0.5809, 0.625, 0.6372, 0.5938, 0.6372, 0.5938, 0.5809, 0.6562, 0.5809, 0.6562, 0.6372, 0.625, 0.6372, 0.625, 0.5809, 0.6875, 0.5809, 0.6875, 0.6372, 0.6562, 0.6372, 0.6562, 0.5809, 0.7188, 0.5809, 0.7188, 0.6372, 0.6875, 0.6372, 0.6875, 0.5809, 0.75, 0.5809, 0.75, 0.6372, 0.7188, 0.6372, 0.7188, 0.5809, 0.7812, 0.5809, 0.7812, 0.6372, 0.75, 0.6372, 0.75, 0.5809, 0.8125, 0.5809, 0.8125, 0.6372, 0.7812, 0.6372, 0.7812, 0.5809, 0.8438, 0.5809, 0.8438, 0.6372, 0.8125, 0.6372, 0.8125, 0.5809, 0.875, 0.5809, 0.875, 0.6372, 0.8438, 0.6372, 0.8438, 0.5809, 0.9062, 0.5809, 0.9062, 0.6372, 0.875, 0.6372, 0.875, 0.5809, 0.9375, 0.5809, 0.9375, 0.6372, 0.9062, 0.6372, 0.9062, 0.5809, 0.9688, 0.5809, 0.9688, 0.6372, 0.9375, 0.6372, 0.9375, 0.5809, 1.0, 0.5809, 1.0, 0.6372, 0.9688, 0.6372, 0.9688, 0.5809, 0.03125, 0.6372, 0.03125, 0.6936, 0.0, 0.6936, 0.0, 0.6372, 0.0625, 0.6372, 0.0625, 0.6936, 0.03125, 0.6936, 0.03125, 0.6372, 0.09375, 0.6372, 0.09375, 0.6936, 0.0625, 0.6936, 0.0625, 0.6372, 0.125, 0.6372, 0.125, 0.6936, 0.09375, 0.6936, 0.09375, 0.6372, 0.1562, 0.6372, 0.1562, 0.6936, 0.125, 0.6936, 0.125, 0.6372, 0.1875, 0.6372, 0.1875, 0.6936, 0.1562, 0.6936, 0.1562, 0.6372, 0.2188, 0.6372, 0.2188, 0.6936, 0.1875, 0.6936, 0.1875, 0.6372, 0.25, 0.6372, 0.25, 0.6936, 0.2188, 0.6936, 0.2188, 0.6372, 0.2812, 0.6372, 0.2812, 0.6936, 0.25, 0.6936, 0.25, 0.6372, 0.3125, 0.6372, 0.3125, 0.6936, 0.2812, 0.6936, 0.2812, 0.6372, 0.3438, 0.6372, 0.3438, 0.6936, 0.3125, 0.6936, 0.3125, 0.6372, 0.375, 0.6372, 0.375, 0.6936, 0.3438, 0.6936, 0.3438, 0.6372, 0.4062, 0.6372, 0.4062, 0.6936, 0.375, 0.6936, 0.375, 0.6372, 0.4375, 0.6372, 0.4375, 0.6936, 0.4062, 0.6936, 0.4062, 0.6372, 0.4688, 0.6372, 0.4688, 0.6936, 0.4375, 0.6936, 0.4375, 0.6372, 0.5, 0.6372, 0.5, 0.6936, 0.4688, 0.6936, 0.4688, 0.6372, 0.5312, 0.6372, 0.5312, 0.6936, 0.5, 0.6936, 0.5, 0.6372, 0.5625, 0.6372, 0.5625, 0.6936, 0.5312, 0.6936, 0.5312, 0.6372, 0.5938, 0.6372, 0.5938, 0.6936, 0.5625, 0.6936, 0.5625, 0.6372, 0.625, 0.6372, 0.625, 0.6936, 0.5938, 0.6936, 0.5938, 0.6372, 0.6562, 0.6372, 0.6562, 0.6936, 0.625, 0.6936, 0.625, 0.6372, 0.6875, 0.6372, 0.6875, 0.6936, 0.6562, 0.6936, 0.6562, 0.6372, 0.7188, 0.6372, 0.7188, 0.6936, 0.6875, 0.6936, 0.6875, 0.6372, 0.75, 0.6372, 0.75, 0.6936, 0.7188, 0.6936, 0.7188, 0.6372, 0.7812, 0.6372, 0.7812, 0.6936, 0.75, 0.6936, 0.75, 0.6372, 0.8125, 0.6372, 0.8125, 0.6936, 0.7812, 0.6936, 0.7812, 0.6372, 0.8438, 0.6372, 0.8438, 0.6936, 0.8125, 0.6936, 0.8125, 0.6372, 0.875, 0.6372, 0.875, 0.6936, 0.8438, 0.6936, 0.8438, 0.6372, 0.9062, 0.6372, 0.9062, 0.6936, 0.875, 0.6936, 0.875, 0.6372, 0.9375, 0.6372, 0.9375, 0.6936, 0.9062, 0.6936, 0.9062, 0.6372, 0.9688, 0.6372, 0.9688, 0.6936, 0.9375, 0.6936, 0.9375, 0.6372, 1.0, 0.6372, 1.0, 0.6936, 0.9688, 0.6936, 0.9688, 0.6372, 1.0, 0.5527, 1.0, 0.5809, 0.9688, 0.5809, 0.9688, 0.5527, 0.9688, 0.5527, 0.9688, 0.5809, 0.9375, 0.5809, 0.9375, 0.5527, 0.9375, 0.5527, 0.9375, 0.5809, 0.9062, 0.5809, 0.9062, 0.5527, 0.9062, 0.5527, 0.9062, 0.5809, 0.875, 0.5809, 0.875, 0.5527, 0.875, 0.5527, 0.875, 0.5809, 0.8438, 0.5809, 0.8438, 0.5527, 0.8438, 0.5527, 0.8438, 0.5809, 0.8125, 0.5809, 0.8125, 0.5527, 0.8125, 0.5527, 0.8125, 0.5809, 0.7812, 0.5809, 0.7812, 0.5527, 0.7812, 0.5527, 0.7812, 0.5809, 0.75, 0.5809, 0.75, 0.5527, 0.75, 0.5527, 0.75, 0.5809, 0.7188, 0.5809, 0.7188, 0.5527, 0.7188, 0.5527, 0.7188, 0.5809, 0.6875, 0.5809, 0.6875, 0.5527, 0.6875, 0.5527, 0.6875, 0.5809, 0.6562, 0.5809, 0.6562, 0.5527, 0.6562, 0.5527, 0.6562, 0.5809, 0.625, 0.5809, 0.625, 0.5527, 0.625, 0.5527, 0.625, 0.5809, 0.5938, 0.5809, 0.5938, 0.5527, 0.5938, 0.5527, 0.5938, 0.5809, 0.5625, 0.5809, 0.5625, 0.5527, 0.5625, 0.5527, 0.5625, 0.5809, 0.5312, 0.5809, 0.5312, 0.5527, 0.5312, 0.5527, 0.5312, 0.5809, 0.5, 0.5809, 0.5, 0.5527, 0.5, 0.5527, 0.5, 0.5809, 0.4688, 0.5809, 0.4688, 0.5527, 0.4688, 0.5527, 0.4688, 0.5809, 0.4375, 0.5809, 0.4375, 0.5527, 0.4375, 0.5527, 0.4375, 0.5809, 0.4062, 0.5809, 0.4062, 0.5527, 0.4062, 0.5527, 0.4062, 0.5809, 0.375, 0.5809, 0.375, 0.5527, 0.375, 0.5527, 0.375, 0.5809, 0.3438, 0.5809, 0.3438, 0.5527, 0.3438, 0.5527, 0.3438, 0.5809, 0.3125, 0.5809, 0.3125, 0.5527, 0.3125, 0.5527, 0.3125, 0.5809, 0.2812, 0.5809, 0.2813, 0.5527, 0.2813, 0.5527, 0.2812, 0.5809, 0.25, 0.5809, 0.25, 0.5527, 0.25, 0.5527, 0.25, 0.5809, 0.2188, 0.5809, 0.2187, 0.5527, 0.2187, 0.5527, 0.2188, 0.5809, 0.1875, 0.5809, 0.1875, 0.5527, 0.1875, 0.5527, 0.1875, 0.5809, 0.1562, 0.5809, 0.1563, 0.5527, 0.1563, 0.5527, 0.1562, 0.5809, 0.125, 0.5809, 0.125, 0.5527, 0.125, 0.5527, 0.125, 0.5809, 0.09375, 0.5809, 0.09375, 0.5527, 0.09375, 0.5527, 0.09375, 0.5809, 0.0625, 0.5809, 0.0625, 0.5527, 0.0625, 0.5527, 0.0625, 0.5809, 0.03125, 0.5809, 0.03125, 0.5527, 0.03125, 0.5527, 0.03125, 0.5809, 0.0, 0.5809, 0.0, 0.5527, 0.03125, 0.75, 0.03125, 0.8064, 0.0, 0.8064, 0.0, 0.75, 0.0625, 0.75, 0.0625, 0.8064, 0.03125, 0.8064, 0.03125, 0.75, 0.09375, 0.75, 0.09375, 0.8064, 0.0625, 0.8064, 0.0625, 0.75, 0.125, 0.75, 0.125, 0.8064, 0.09375, 0.8064, 0.09375, 0.75, 0.1562, 0.75, 0.1562, 0.8064, 0.125, 0.8064, 0.125, 0.75, 0.1875, 0.75, 0.1875, 0.8064, 0.1562, 0.8064, 0.1562, 0.75, 0.2188, 0.75, 0.2188, 0.8064, 0.1875, 0.8064, 0.1875, 0.75, 0.25, 0.75, 0.25, 0.8064, 0.2188, 0.8064, 0.2188, 0.75, 0.2812, 0.75, 0.2812, 0.8064, 0.25, 0.8064, 0.25, 0.75, 0.3125, 0.75, 0.3125, 0.8064, 0.2812, 0.8064, 0.2812, 0.75, 0.3438, 0.75, 0.3438, 0.8064, 0.3125, 0.8064, 0.3125, 0.75, 0.375, 0.75, 0.375, 0.8064, 0.3438, 0.8064, 0.3438, 0.75, 0.4062, 0.75, 0.4062, 0.8064, 0.375, 0.8064, 0.375, 0.75, 0.4375, 0.75, 0.4375, 0.8064, 0.4062, 0.8064, 0.4062, 0.75, 0.4688, 0.75, 0.4688, 0.8064, 0.4375, 0.8064, 0.4375, 0.75, 0.5, 0.75, 0.5, 0.8064, 0.4688, 0.8064, 0.4688, 0.75, 0.5312, 0.75, 0.5312, 0.8064, 0.5, 0.8064, 0.5, 0.75, 0.5625, 0.75, 0.5625, 0.8064, 0.5312, 0.8064, 0.5312, 0.75, 0.5938, 0.75, 0.5938, 0.8064, 0.5625, 0.8064, 0.5625, 0.75, 0.625, 0.75, 0.625, 0.8064, 0.5938, 0.8064, 0.5938, 0.75, 0.6562, 0.75, 0.6562, 0.8064, 0.625, 0.8064, 0.625, 0.75, 0.6875, 0.75, 0.6875, 0.8064, 0.6562, 0.8064, 0.6562, 0.75, 0.7188, 0.75, 0.7188, 0.8064, 0.6875, 0.8064, 0.6875, 0.75, 0.75, 0.75, 0.75, 0.8064, 0.7188, 0.8064, 0.7188, 0.75, 0.7812, 0.75, 0.7812, 0.8064, 0.75, 0.8064, 0.75, 0.75, 0.8125, 0.75, 0.8125, 0.8064, 0.7812, 0.8064, 0.7812, 0.75, 0.8438, 0.75, 0.8438, 0.8064, 0.8125, 0.8064, 0.8125, 0.75, 0.875, 0.75, 0.875, 0.8064, 0.8438, 0.8064, 0.8438, 0.75, 0.9062, 0.75, 0.9062, 0.8064, 0.875, 0.8064, 0.875, 0.75, 0.9375, 0.75, 0.9375, 0.8064, 0.9062, 0.8064, 0.9062, 0.75, 0.9688, 0.75, 0.9688, 0.8064, 0.9375, 0.8064, 0.9375, 0.75, 1.0, 0.75, 1.0, 0.8064, 0.9688, 0.8064, 0.9688, 0.75, 1.0, 0.8627, 1.0, 0.9191, 0.9688, 0.9191, 0.9688, 0.8627, 0.9688, 0.8627, 0.9688, 0.9191, 0.9375, 0.9191, 0.9375, 0.8627, 0.9375, 0.8627, 0.9375, 0.9191, 0.9062, 0.9191, 0.9062, 0.8627, 0.9062, 0.8627, 0.9062, 0.9191, 0.875, 0.9191, 0.875, 0.8627, 0.875, 0.8627, 0.875, 0.9191, 0.8438, 0.9191, 0.8438, 0.8627, 0.8438, 0.8627, 0.8438, 0.9191, 0.8125, 0.9191, 0.8125, 0.8627, 0.8125, 0.8627, 0.8125, 0.9191, 0.7812, 0.9191, 0.7812, 0.8627, 0.7812, 0.8627, 0.7812, 0.9191, 0.75, 0.9191, 0.75, 0.8627, 0.75, 0.8627, 0.75, 0.9191, 0.7188, 0.9191, 0.7188, 0.8627, 0.7188, 0.8627, 0.7188, 0.9191, 0.6875, 0.9191, 0.6875, 0.8627, 0.6875, 0.8627, 0.6875, 0.9191, 0.6562, 0.9191, 0.6562, 0.8627, 0.6562, 0.8627, 0.6562, 0.9191, 0.625, 0.9191, 0.625, 0.8627, 0.625, 0.8627, 0.625, 0.9191, 0.5938, 0.9191, 0.5938, 0.8627, 0.5938, 0.8627, 0.5938, 0.9191, 0.5625, 0.9191, 0.5625, 0.8627, 0.5625, 0.8627, 0.5625, 0.9191, 0.5312, 0.9191, 0.5312, 0.8627, 0.5312, 0.8627, 0.5312, 0.9191, 0.5, 0.9191, 0.5, 0.8627, 0.5, 0.8627, 0.5, 0.9191, 0.4688, 0.9191, 0.4688, 0.8627, 0.4688, 0.8627, 0.4688, 0.9191, 0.4375, 0.9191, 0.4375, 0.8627, 0.4375, 0.8627, 0.4375, 0.9191, 0.4062, 0.9191, 0.4062, 0.8627, 0.4062, 0.8627, 0.4062, 0.9191, 0.375, 0.9191, 0.375, 0.8627, 0.375, 0.8627, 0.375, 0.9191, 0.3438, 0.9191, 0.3438, 0.8627, 0.3438, 0.8627, 0.3438, 0.9191, 0.3125, 0.9191, 0.3125, 0.8627, 0.3125, 0.8627, 0.3125, 0.9191, 0.2812, 0.9191, 0.2812, 0.8627, 0.2812, 0.8627, 0.2812, 0.9191, 0.25, 0.9191, 0.25, 0.8627, 0.25, 0.8627, 0.25, 0.9191, 0.2188, 0.9191, 0.2188, 0.8627, 0.2188, 0.8627, 0.2188, 0.9191, 0.1875, 0.9191, 0.1875, 0.8627, 0.1875, 0.8627, 0.1875, 0.9191, 0.1562, 0.9191, 0.1562, 0.8627, 0.1562, 0.8627, 0.1562, 0.9191, 0.125, 0.9191, 0.125, 0.8627, 0.125, 0.8627, 0.125, 0.9191, 0.09375, 0.9191, 0.09375, 0.8627, 0.09375, 0.8627, 0.09375, 0.9191, 0.0625, 0.9191, 0.0625, 0.8627, 0.0625, 0.8627, 0.0625, 0.9191, 0.03125, 0.9191, 0.03125, 0.8627, 0.03125, 0.8627, 0.03125, 0.9191, 0.0, 0.9191, 0.0, 0.8627, 0.03125, 0.5245, 0.03125, 0.5527, 0.0, 0.5527, 0.0, 0.5245, 0.0625, 0.5245, 0.0625, 0.5527, 0.03125, 0.5527, 0.03125, 0.5245, 0.09375, 0.5245, 0.09375, 0.5527, 0.0625, 0.5527, 0.0625, 0.5245, 0.125, 0.5245, 0.125, 0.5527, 0.09375, 0.5527, 0.09375, 0.5245, 0.1562, 0.5245, 0.1563, 0.5527, 0.125, 0.5527, 0.125, 0.5245, 0.1875, 0.5245, 0.1875, 0.5527, 0.1563, 0.5527, 0.1562, 0.5245, 0.2188, 0.5245, 0.2187, 0.5527, 0.1875, 0.5527, 0.1875, 0.5245, 0.25, 0.5245, 0.25, 0.5527, 0.2187, 0.5527, 0.2188, 0.5245, 0.2812, 0.5245, 0.2813, 0.5527, 0.25, 0.5527, 0.25, 0.5245, 0.3125, 0.5245, 0.3125, 0.5527, 0.2813, 0.5527, 0.2812, 0.5245, 0.3438, 0.5245, 0.3438, 0.5527, 0.3125, 0.5527, 0.3125, 0.5245, 0.375, 0.5245, 0.375, 0.5527, 0.3438, 0.5527, 0.3438, 0.5245, 0.4062, 0.5245, 0.4062, 0.5527, 0.375, 0.5527, 0.375, 0.5245, 0.4375, 0.5245, 0.4375, 0.5527, 0.4062, 0.5527, 0.4062, 0.5245, 0.4688, 0.5245, 0.4688, 0.5527, 0.4375, 0.5527, 0.4375, 0.5245, 0.5, 0.5245, 0.5, 0.5527, 0.4688, 0.5527, 0.4688, 0.5245, 0.5312, 0.5245, 0.5312, 0.5527, 0.5, 0.5527, 0.5, 0.5245, 0.5625, 0.5245, 0.5625, 0.5527, 0.5312, 0.5527, 0.5312, 0.5245, 0.5938, 0.5245, 0.5938, 0.5527, 0.5625, 0.5527, 0.5625, 0.5245, 0.625, 0.5245, 0.625, 0.5527, 0.5938, 0.5527, 0.5938, 0.5245, 0.6562, 0.5245, 0.6562, 0.5527, 0.625, 0.5527, 0.625, 0.5245, 0.6875, 0.5245, 0.6875, 0.5527, 0.6562, 0.5527, 0.6562, 0.5245, 0.7188, 0.5245, 0.7188, 0.5527, 0.6875, 0.5527, 0.6875, 0.5245, 0.75, 0.5245, 0.75, 0.5527, 0.7188, 0.5527, 0.7188, 0.5245, 0.7812, 0.5245, 0.7812, 0.5527, 0.75, 0.5527, 0.75, 0.5245, 0.8125, 0.5245, 0.8125, 0.5527, 0.7812, 0.5527, 0.7812, 0.5245, 0.8438, 0.5245, 0.8438, 0.5527, 0.8125, 0.5527, 0.8125, 0.5245, 0.875, 0.5245, 0.875, 0.5527, 0.8438, 0.5527, 0.8438, 0.5245, 0.9062, 0.5245, 0.9062, 0.5527, 0.875, 0.5527, 0.875, 0.5245, 0.9375, 0.5245, 0.9375, 0.5527, 0.9062, 0.5527, 0.9062, 0.5245, 0.9688, 0.5245, 0.9688, 0.5527, 0.9375, 0.5527, 0.9375, 0.5245, 1.0, 0.5245, 1.0, 0.5527, 0.9688, 0.5527, 0.9688, 0.5245, 1.0, 0.9191, 1.0, 0.9473, 0.9688, 0.9473, 0.9688, 0.9191, 0.9688, 0.9191, 0.9688, 0.9473, 0.9375, 0.9473, 0.9375, 0.9191, 0.9375, 0.9191, 0.9375, 0.9473, 0.9062, 0.9473, 0.9062, 0.9191, 0.9062, 0.9191, 0.9062, 0.9473, 0.875, 0.9473, 0.875, 0.9191, 0.875, 0.9191, 0.875, 0.9473, 0.8438, 0.9473, 0.8438, 0.9191, 0.8438, 0.9191, 0.8438, 0.9473, 0.8125, 0.9473, 0.8125, 0.9191, 0.8125, 0.9191, 0.8125, 0.9473, 0.7812, 0.9473, 0.7812, 0.9191, 0.7812, 0.9191, 0.7812, 0.9473, 0.75, 0.9473, 0.75, 0.9191, 0.75, 0.9191, 0.75, 0.9473, 0.7188, 0.9473, 0.7188, 0.9191, 0.7188, 0.9191, 0.7188, 0.9473, 0.6875, 0.9473, 0.6875, 0.9191, 0.6875, 0.9191, 0.6875, 0.9473, 0.6562, 0.9473, 0.6562, 0.9191, 0.6562, 0.9191, 0.6562, 0.9473, 0.625, 0.9473, 0.625, 0.9191, 0.625, 0.9191, 0.625, 0.9473, 0.5937, 0.9473, 0.5938, 0.9191, 0.5938, 0.9191, 0.5937, 0.9473, 0.5625, 0.9473, 0.5625, 0.9191, 0.5625, 0.9191, 0.5625, 0.9473, 0.5313, 0.9473, 0.5312, 0.9191, 0.5312, 0.9191, 0.5313, 0.9473, 0.5, 0.9473, 0.5, 0.9191, 0.5, 0.9191, 0.5, 0.9473, 0.4687, 0.9473, 0.4688, 0.9191, 0.4688, 0.9191, 0.4687, 0.9473, 0.4375, 0.9473, 0.4375, 0.9191, 0.4375, 0.9191, 0.4375, 0.9473, 0.4062, 0.9473, 0.4062, 0.9191, 0.4062, 0.9191, 0.4062, 0.9473, 0.375, 0.9473, 0.375, 0.9191, 0.375, 0.9191, 0.375, 0.9473, 0.3438, 0.9473, 0.3438, 0.9191, 0.3438, 0.9191, 0.3438, 0.9473, 0.3125, 0.9473, 0.3125, 0.9191, 0.3125, 0.9191, 0.3125, 0.9473, 0.2812, 0.9473, 0.2812, 0.9191, 0.2812, 0.9191, 0.2812, 0.9473, 0.25, 0.9473, 0.25, 0.9191, 0.25, 0.9191, 0.25, 0.9473, 0.2187, 0.9473, 0.2188, 0.9191, 0.2188, 0.9191, 0.2187, 0.9473, 0.1875, 0.9473, 0.1875, 0.9191, 0.1875, 0.9191, 0.1875, 0.9473, 0.1562, 0.9473, 0.1562, 0.9191, 0.1562, 0.9191, 0.1562, 0.9473, 0.125, 0.9473, 0.125, 0.9191, 0.125, 0.9191, 0.125, 0.9473, 0.09375, 0.9473, 0.09375, 0.9191, 0.09375, 0.9191, 0.09375, 0.9473, 0.0625, 0.9473, 0.0625, 0.9191, 0.0625, 0.9191, 0.0625, 0.9473, 0.03125, 0.9473, 0.03125, 0.9191, 0.03125, 0.9191, 0.03125, 0.9473, 0.0, 0.9473, 0.0, 0.9191, 0.9775, 0.9931, 0.008783, 0.9931, 0.04006, 0.9931, 0.07133, 0.9931, 0.1026, 0.9931, 0.1338, 0.9931, 0.1651, 0.9931, 0.1963, 0.9931, 0.2276, 0.9931, 0.2588, 0.9931, 0.2901, 0.9931, 0.3213, 0.9931, 0.3526, 0.9931, 0.3838, 0.9931, 0.4151, 0.9931, 0.4463, 0.9931, 0.4775, 0.9931, 0.5087, 0.9932, 0.5399, 0.9932, 0.5711, 0.9932, 0.6023, 0.9933, 0.6335, 0.9933, 0.6648, 0.9933, 0.696, 0.9933, 0.7272, 0.9933, 0.7585, 0.9933, 0.7898, 0.9933, 0.821, 0.9933, 0.8523, 0.9933, 0.8836, 0.9932, 0.9149, 0.9932, 0.9462, 0.9932, 0.0144, 0.9887, 0.008783, 0.9931, 0.0, 0.9931, 0.0, 0.9887, 0.05689, 0.9799, 0.05128, 0.9843, 0.03125, 0.9843, 0.03125, 0.9799, 0.08814, 0.9799, 0.08254, 0.9843, 0.0625, 0.9843, 0.0625, 0.9799, 0.1194, 0.9799, 0.1138, 0.9843, 0.09375, 0.9843, 0.09375, 0.9799, 0.1506, 0.9799, 0.145, 0.9843, 0.125, 0.9843, 0.125, 0.9799, 0.1819, 0.9799, 0.1763, 0.9843, 0.1562, 0.9843, 0.1562, 0.9799, 0.2131, 0.9799, 0.2075, 0.9843, 0.1875, 0.9843, 0.1875, 0.9799, 0.2444, 0.9799, 0.2388, 0.9843, 0.2188, 0.9843, 0.2188, 0.9799, 0.2756, 0.9799, 0.27, 0.9843, 0.25, 0.9843, 0.25, 0.9799, 0.3069, 0.9799, 0.3013, 0.9843, 0.2812, 0.9843, 0.2812, 0.9799, 0.3381, 0.9799, 0.3325, 0.9843, 0.3125, 0.9843, 0.3125, 0.9799, 0.3694, 0.9799, 0.3638, 0.9843, 0.3438, 0.9843, 0.3437, 0.9799, 0.4006, 0.9799, 0.395, 0.9843, 0.375, 0.9843, 0.375, 0.9799, 0.4319, 0.9799, 0.4263, 0.9843, 0.4063, 0.9843, 0.4062, 0.9799, 0.4631, 0.9799, 0.4575, 0.9843, 0.4375, 0.9843, 0.4375, 0.9799, 0.4944, 0.9799, 0.4888, 0.9843, 0.4688, 0.9843, 0.4687, 0.9799, 0.5256, 0.9799, 0.52, 0.9843, 0.5, 0.9843, 0.5, 0.9799, 0.5569, 0.9799, 0.5512, 0.9843, 0.5312, 0.9843, 0.5312, 0.9799, 0.5881, 0.9799, 0.5824, 0.9844, 0.5625, 0.9843, 0.5625, 0.9799, 0.6193, 0.9799, 0.6137, 0.9844, 0.5938, 0.9844, 0.5938, 0.9799, 0.6506, 0.9799, 0.6449, 0.9844, 0.625, 0.9844, 0.625, 0.9799, 0.6818, 0.98, 0.6761, 0.9844, 0.6562, 0.9844, 0.6562, 0.9799, 0.7131, 0.98, 0.7074, 0.9844, 0.6875, 0.9844, 0.6875, 0.98, 0.7443, 0.98, 0.7386, 0.9844, 0.7188, 0.9844, 0.7188, 0.98, 0.7756, 0.98, 0.7699, 0.9844, 0.75, 0.9844, 0.75, 0.98, 0.8068, 0.98, 0.8011, 0.9844, 0.7812, 0.9844, 0.7812, 0.98, 0.8381, 0.9799, 0.8324, 0.9844, 0.8125, 0.9844, 0.8125, 0.98, 0.8693, 0.9799, 0.8637, 0.9844, 0.8438, 0.9844, 0.8438, 0.9799, 0.9006, 0.9799, 0.8949, 0.9844, 0.875, 0.9844, 0.875, 0.9799, 0.9319, 0.9799, 0.9262, 0.9843, 0.9062, 0.9844, 0.9062, 0.9799, 0.9631, 0.9799, 0.9575, 0.9843, 0.9375, 0.9843, 0.9375, 0.9799, 0.9944, 0.9799, 0.9888, 0.9843, 0.9688, 0.9843, 0.9688, 0.9799, 1.0, 0.9755, 0.9944, 0.9799, 0.9688, 0.9799, 0.9688, 0.9755, 0.9688, 0.9755, 0.9631, 0.9799, 0.9375, 0.9799, 0.9375, 0.9755, 0.9375, 0.9755, 0.9319, 0.9799, 0.9062, 0.9799, 0.9062, 0.9755, 0.9062, 0.9755, 0.9006, 0.9799, 0.875, 0.9799, 0.875, 0.9755, 0.875, 0.9755, 0.8693, 0.9799, 0.8438, 0.9799, 0.8438, 0.9755, 0.8438, 0.9755, 0.8381, 0.9799, 0.8125, 0.98, 0.8125, 0.9755, 0.8125, 0.9755, 0.8068, 0.98, 0.7812, 0.98, 0.7812, 0.9755, 0.7812, 0.9755, 0.7756, 0.98, 0.75, 0.98, 0.75, 0.9755, 0.75, 0.9755, 0.7443, 0.98, 0.7188, 0.98, 0.7188, 0.9755, 0.7188, 0.9755, 0.7131, 0.98, 0.6875, 0.98, 0.6875, 0.9755, 0.6875, 0.9755, 0.6818, 0.98, 0.6562, 0.9799, 0.6562, 0.9755, 0.6562, 0.9755, 0.6506, 0.9799, 0.625, 0.9799, 0.625, 0.9755, 0.625, 0.9755, 0.6193, 0.9799, 0.5938, 0.9799, 0.5938, 0.9755, 0.5938, 0.9755, 0.5881, 0.9799, 0.5625, 0.9799, 0.5625, 0.9755, 0.5625, 0.9755, 0.5569, 0.9799, 0.5312, 0.9799, 0.5312, 0.9755, 0.5312, 0.9755, 0.5256, 0.9799, 0.5, 0.9799, 0.5, 0.9755, 0.5, 0.9755, 0.4944, 0.9799, 0.4687, 0.9799, 0.4688, 0.9755, 0.4688, 0.9755, 0.4631, 0.9799, 0.4375, 0.9799, 0.4375, 0.9755, 0.4375, 0.9755, 0.4319, 0.9799, 0.4062, 0.9799, 0.4062, 0.9755, 0.4062, 0.9755, 0.4006, 0.9799, 0.375, 0.9799, 0.375, 0.9755, 0.375, 0.9755, 0.3694, 0.9799, 0.3437, 0.9799, 0.3438, 0.9755, 0.3438, 0.9755, 0.3381, 0.9799, 0.3125, 0.9799, 0.3125, 0.9755, 0.3125, 0.9755, 0.3069, 0.9799, 0.2812, 0.9799, 0.2812, 0.9755, 0.2812, 0.9755, 0.2756, 0.9799, 0.25, 0.9799, 0.25, 0.9755, 0.25, 0.9755, 0.2444, 0.9799, 0.2188, 0.9799, 0.2188, 0.9755, 0.2188, 0.9755, 0.2131, 0.9799, 0.1875, 0.9799, 0.1875, 0.9755, 0.1875, 0.9755, 0.1819, 0.9799, 0.1562, 0.9799, 0.1562, 0.9755, 0.1562, 0.9755, 0.1506, 0.9799, 0.125, 0.9799, 0.125, 0.9755, 0.125, 0.9755, 0.1194, 0.9799, 0.09375, 0.9799, 0.09375, 0.9755, 0.09375, 0.9755, 0.08814, 0.9799, 0.0625, 0.9799, 0.0625, 0.9755, 0.0625, 0.9755, 0.05689, 0.9799, 0.03125, 0.9799, 0.03125, 0.9755, 0.03125, 0.9755, 0.02563, 0.9799, 0.0, 0.9799, 0.0, 0.9755, 0.02002, 0.9843, 0.0144, 0.9887, 0.0, 0.9887, 0.0, 0.9843, 0.05128, 0.9843, 0.04567, 0.9887, 0.03125, 0.9887, 0.03125, 0.9843, 0.08254, 0.9843, 0.07693, 0.9887, 0.0625, 0.9887, 0.0625, 0.9843, 0.1138, 0.9843, 0.1082, 0.9887, 0.09375, 0.9887, 0.09375, 0.9843, 0.145, 0.9843, 0.1394, 0.9887, 0.125, 0.9887, 0.125, 0.9843, 0.1763, 0.9843, 0.1707, 0.9887, 0.1562, 0.9887, 0.1562, 0.9843, 0.2075, 0.9843, 0.2019, 0.9887, 0.1875, 0.9887, 0.1875, 0.9843, 0.2388, 0.9843, 0.2332, 0.9887, 0.2188, 0.9887, 0.2188, 0.9843, 0.27, 0.9843, 0.2644, 0.9887, 0.25, 0.9887, 0.25, 0.9843, 0.3013, 0.9843, 0.2957, 0.9887, 0.2812, 0.9887, 0.2812, 0.9843, 0.3325, 0.9843, 0.3269, 0.9887, 0.3125, 0.9887, 0.3125, 0.9843, 0.3638, 0.9843, 0.3582, 0.9887, 0.3438, 0.9887, 0.3438, 0.9843, 0.395, 0.9843, 0.3894, 0.9887, 0.375, 0.9887, 0.375, 0.9843, 0.4263, 0.9843, 0.4207, 0.9887, 0.4062, 0.9887, 0.4063, 0.9843, 0.4575, 0.9843, 0.4519, 0.9887, 0.4375, 0.9887, 0.4375, 0.9843, 0.4888, 0.9843, 0.4831, 0.9887, 0.4688, 0.9887, 0.4688, 0.9843, 0.52, 0.9843, 0.5143, 0.9888, 0.5, 0.9887, 0.5, 0.9843, 0.5512, 0.9843, 0.5456, 0.9888, 0.5312, 0.9888, 0.5312, 0.9843, 0.5824, 0.9844, 0.5768, 0.9888, 0.5625, 0.9888, 0.5625, 0.9843, 0.6137, 0.9844, 0.608, 0.9888, 0.5938, 0.9888, 0.5938, 0.9844, 0.6449, 0.9844, 0.6392, 0.9888, 0.625, 0.9888, 0.625, 0.9844, 0.6761, 0.9844, 0.6705, 0.9889, 0.6562, 0.9888, 0.6562, 0.9844, 0.7074, 0.9844, 0.7017, 0.9889, 0.6875, 0.9889, 0.6875, 0.9844, 0.7386, 0.9844, 0.7329, 0.9889, 0.7188, 0.9889, 0.7188, 0.9844, 0.7699, 0.9844, 0.7642, 0.9889, 0.75, 0.9889, 0.75, 0.9844, 0.8011, 0.9844, 0.7955, 0.9889, 0.7812, 0.9889, 0.7812, 0.9844, 0.8324, 0.9844, 0.8267, 0.9888, 0.8125, 0.9889, 0.8125, 0.9844, 0.8637, 0.9844, 0.858, 0.9888, 0.8438, 0.9888, 0.8438, 0.9844, 0.8949, 0.9844, 0.8893, 0.9888, 0.875, 0.9888, 0.875, 0.9844, 0.9262, 0.9843, 0.9206, 0.9888, 0.9062, 0.9888, 0.9062, 0.9844, 0.9575, 0.9843, 0.9518, 0.9888, 0.9375, 0.9888, 0.9375, 0.9843, 0.9888, 0.9843, 0.9831, 0.9887, 0.9688, 0.9888, 0.9688, 0.9843, 0.02652, 0.5037, 0.9953, 0.5037, 0.9641, 0.5037, 0.9328, 0.5037, 0.9016, 0.5036, 0.8704, 0.5036, 0.8391, 0.5036, 0.8079, 0.5036, 0.7766, 0.5036, 0.7454, 0.5036, 0.7141, 0.5036, 0.6829, 0.5036, 0.6516, 0.5036, 0.6203, 0.5037, 0.5891, 0.5037, 0.5578, 0.5037, 0.5265, 0.5037, 0.4953, 0.5037, 0.464, 0.5037, 0.4327, 0.5037, 0.4015, 0.5037, 0.3702, 0.5037, 0.339, 0.5037, 0.3077, 0.5037, 0.2765, 0.5037, 0.2452, 0.5037, 0.214, 0.5037, 0.1827, 0.5037, 0.1515, 0.5037, 0.1202, 0.5037, 0.089, 0.5037, 0.05776, 0.5037, 0.006631, 0.5193, 0.03125, 0.5193, 0.03125, 0.5245, 0.0, 0.5245, 0.01989, 0.5089, 0.03125, 0.5089, 0.03125, 0.5141, 0.01326, 0.5141, 0.9887, 0.5089, 1.0, 0.5089, 1.0, 0.5141, 0.982, 0.5141, 0.05113, 0.5089, 0.0625, 0.5089, 0.0625, 0.5141, 0.04451, 0.5141, 0.08237, 0.5089, 0.09375, 0.5089, 0.09375, 0.5141, 0.07575, 0.5141, 0.1136, 0.5089, 0.125, 0.5089, 0.125, 0.5141, 0.107, 0.5141, 0.1449, 0.5089, 0.1562, 0.5089, 0.1562, 0.5141, 0.1382, 0.5141, 0.1761, 0.5089, 0.1875, 0.5089, 0.1875, 0.5141, 0.1695, 0.5141, 0.2074, 0.5089, 0.2187, 0.5089, 0.2188, 0.5141, 0.2007, 0.5141, 0.2386, 0.5089, 0.25, 0.5089, 0.25, 0.5141, 0.232, 0.5141, 0.2699, 0.5089, 0.2812, 0.5089, 0.2812, 0.5141, 0.2632, 0.5141, 0.3011, 0.5089, 0.3125, 0.5089, 0.3125, 0.5141, 0.2945, 0.5141, 0.3324, 0.5089, 0.3437, 0.5089, 0.3438, 0.5141, 0.3257, 0.5141, 0.3636, 0.5089, 0.375, 0.5089, 0.375, 0.5141, 0.357, 0.5141, 0.3949, 0.5089, 0.4062, 0.5089, 0.4062, 0.5141, 0.3882, 0.5141, 0.4261, 0.5089, 0.4375, 0.5089, 0.4375, 0.5141, 0.4195, 0.5141, 0.4574, 0.5089, 0.4687, 0.5089, 0.4687, 0.5141, 0.4507, 0.5141, 0.4886, 0.5089, 0.5, 0.5089, 0.5, 0.5141, 0.482, 0.5141, 0.5199, 0.5089, 0.5312, 0.5089, 0.5312, 0.5141, 0.5133, 0.5141, 0.5512, 0.5089, 0.5625, 0.5089, 0.5625, 0.5141, 0.5445, 0.5141, 0.5824, 0.5089, 0.5938, 0.5089, 0.5938, 0.5141, 0.5758, 0.5141, 0.6137, 0.5089, 0.625, 0.5089, 0.625, 0.5141, 0.607, 0.5141, 0.6449, 0.5089, 0.6562, 0.5089, 0.6562, 0.5141, 0.6383, 0.5141, 0.6762, 0.5089, 0.6875, 0.5088, 0.6875, 0.5141, 0.6696, 0.5141, 0.7075, 0.5088, 0.7188, 0.5088, 0.7188, 0.5141, 0.7008, 0.5141, 0.7387, 0.5088, 0.75, 0.5088, 0.75, 0.5141, 0.7321, 0.5141, 0.77, 0.5088, 0.7812, 0.5088, 0.7812, 0.5141, 0.7633, 0.5141, 0.8012, 0.5088, 0.8125, 0.5088, 0.8125, 0.5141, 0.7946, 0.5141, 0.8325, 0.5088, 0.8438, 0.5089, 0.8438, 0.5141, 0.8258, 0.5141, 0.8637, 0.5089, 0.875, 0.5089, 0.875, 0.5141, 0.8571, 0.5141, 0.8949, 0.5089, 0.9062, 0.5089, 0.9062, 0.5141, 0.8883, 0.5141, 0.9262, 0.5089, 0.9375, 0.5089, 0.9375, 0.5141, 0.9195, 0.5141, 0.9574, 0.5089, 0.9688, 0.5089, 0.9688, 0.5141, 0.9508, 0.5141, 0.01326, 0.5141, 0.03125, 0.5141, 0.03125, 0.5193, 0.006631, 0.5193, 0.982, 0.5141, 1.0, 0.5141, 1.0, 0.5193, 0.9754, 0.5193, 0.04451, 0.5141, 0.0625, 0.5141, 0.0625, 0.5193, 0.03788, 0.5193, 0.07575, 0.5141, 0.09375, 0.5141, 0.09375, 0.5193, 0.06912, 0.5193, 0.107, 0.5141, 0.125, 0.5141, 0.125, 0.5193, 0.1004, 0.5193, 0.1382, 0.5141, 0.1562, 0.5141, 0.1562, 0.5193, 0.1316, 0.5193, 0.1695, 0.5141, 0.1875, 0.5141, 0.1875, 0.5193, 0.1629, 0.5193, 0.2007, 0.5141, 0.2188, 0.5141, 0.2188, 0.5193, 0.1941, 0.5193, 0.232, 0.5141, 0.25, 0.5141, 0.25, 0.5193, 0.2254, 0.5193, 0.2632, 0.5141, 0.2812, 0.5141, 0.2812, 0.5193, 0.2566, 0.5193, 0.2945, 0.5141, 0.3125, 0.5141, 0.3125, 0.5193, 0.2879, 0.5193, 0.3257, 0.5141, 0.3438, 0.5141, 0.3438, 0.5193, 0.3191, 0.5193, 0.357, 0.5141, 0.375, 0.5141, 0.375, 0.5193, 0.3504, 0.5193, 0.3882, 0.5141, 0.4062, 0.5141, 0.4062, 0.5193, 0.3816, 0.5193, 0.4195, 0.5141, 0.4375, 0.5141, 0.4375, 0.5193, 0.4129, 0.5193, 0.4507, 0.5141, 0.4687, 0.5141, 0.4687, 0.5193, 0.4441, 0.5193, 0.482, 0.5141, 0.5, 0.5141, 0.5, 0.5193, 0.4754, 0.5193, 0.5133, 0.5141, 0.5312, 0.5141, 0.5312, 0.5193, 0.5066, 0.5193, 0.5445, 0.5141, 0.5625, 0.5141, 0.5625, 0.5193, 0.5379, 0.5193, 0.5758, 0.5141, 0.5938, 0.5141, 0.5938, 0.5193, 0.5691, 0.5193, 0.607, 0.5141, 0.625, 0.5141, 0.625, 0.5193, 0.6004, 0.5193, 0.6383, 0.5141, 0.6562, 0.5141, 0.6562, 0.5193, 0.6316, 0.5193, 0.6696, 0.5141, 0.6875, 0.5141, 0.6875, 0.5193, 0.6629, 0.5193, 0.7008, 0.5141, 0.7188, 0.5141, 0.7188, 0.5193, 0.6942, 0.5193, 0.7321, 0.5141, 0.75, 0.5141, 0.75, 0.5193, 0.7254, 0.5193, 0.7633, 0.5141, 0.7812, 0.5141, 0.7812, 0.5193, 0.7567, 0.5193, 0.7946, 0.5141, 0.8125, 0.5141, 0.8125, 0.5193, 0.7879, 0.5193, 0.8258, 0.5141, 0.8438, 0.5141, 0.8438, 0.5193, 0.8192, 0.5193, 0.8571, 0.5141, 0.875, 0.5141, 0.875, 0.5193, 0.8504, 0.5193, 0.8883, 0.5141, 0.9062, 0.5141, 0.9062, 0.5193, 0.8816, 0.5193, 0.9195, 0.5141, 0.9375, 0.5141, 0.9375, 0.5193, 0.9129, 0.5193, 0.9508, 0.5141, 0.9688, 0.5141, 0.9688, 0.5193, 0.9441, 0.5193, 0.9641, 0.5037, 0.9688, 0.5037, 0.9688, 0.5089, 0.9574, 0.5089, 0.9328, 0.5037, 0.9375, 0.5037, 0.9375, 0.5089, 0.9262, 0.5089, 0.9016, 0.5036, 0.9062, 0.5037, 0.9062, 0.5089, 0.8949, 0.5089, 0.8704, 0.5036, 0.875, 0.5036, 0.875, 0.5089, 0.8637, 0.5089, 0.8391, 0.5036, 0.8438, 0.5036, 0.8438, 0.5089, 0.8325, 0.5088, 0.8079, 0.5036, 0.8125, 0.5036, 0.8125, 0.5088, 0.8012, 0.5088, 0.7766, 0.5036, 0.7812, 0.5036, 0.7812, 0.5088, 0.77, 0.5088, 0.7454, 0.5036, 0.75, 0.5036, 0.75, 0.5088, 0.7387, 0.5088, 0.7141, 0.5036, 0.7188, 0.5036, 0.7188, 0.5088, 0.7075, 0.5088, 0.6829, 0.5036, 0.6875, 0.5036, 0.6875, 0.5088, 0.6762, 0.5089, 0.6516, 0.5036, 0.6563, 0.5036, 0.6562, 0.5089, 0.6449, 0.5089, 0.6203, 0.5037, 0.625, 0.5036, 0.625, 0.5089, 0.6137, 0.5089, 0.5891, 0.5037, 0.5938, 0.5037, 0.5938, 0.5089, 0.5824, 0.5089, 0.5578, 0.5037, 0.5625, 0.5037, 0.5625, 0.5089, 0.5512, 0.5089, 0.5265, 0.5037, 0.5312, 0.5037, 0.5312, 0.5089, 0.5199, 0.5089, 0.4953, 0.5037, 0.5, 0.5037, 0.5, 0.5089, 0.4886, 0.5089, 0.464, 0.5037, 0.4688, 0.5037, 0.4687, 0.5089, 0.4574, 0.5089, 0.4327, 0.5037, 0.4375, 0.5037, 0.4375, 0.5089, 0.4261, 0.5089, 0.4015, 0.5037, 0.4062, 0.5037, 0.4062, 0.5089, 0.3949, 0.5089, 0.3702, 0.5037, 0.375, 0.5037, 0.375, 0.5089, 0.3636, 0.5089, 0.339, 0.5037, 0.3438, 0.5037, 0.3437, 0.5089, 0.3324, 0.5089, 0.3077, 0.5037, 0.3125, 0.5037, 0.3125, 0.5089, 0.3011, 0.5089, 0.2765, 0.5037, 0.2812, 0.5037, 0.2812, 0.5089, 0.2699, 0.5089, 0.2452, 0.5037, 0.25, 0.5037, 0.25, 0.5089, 0.2386, 0.5089, 0.214, 0.5037, 0.2187, 0.5037, 0.2187, 0.5089, 0.2074, 0.5089, 0.1827, 0.5037, 0.1875, 0.5037, 0.1875, 0.5089, 0.1761, 0.5089, 0.1515, 0.5037, 0.1562, 0.5037, 0.1562, 0.5089, 0.1449, 0.5089, 0.1202, 0.5037, 0.125, 0.5037, 0.125, 0.5089, 0.1136, 0.5089, 0.089, 0.5037, 0.09375, 0.5037, 0.09375, 0.5089, 0.08237, 0.5089, 0.05776, 0.5037, 0.0625, 0.5037, 0.0625, 0.5089, 0.05113, 0.5089, 0.9953, 0.5037, 1.0, 0.5037, 1.0, 0.5089, 0.9887, 0.5089, 0.02652, 0.5037, 0.03125, 0.5037, 0.03125, 0.5089, 0.01989, 0.5089])
me_x.use_remesh_fix_poles = True
me_x.use_remesh_preserve_attributes = False
me_x.update()

# ---- objects
ob_x = bpy.data.objects.new('柱体', me_x)

# ---- transforms, parenting, visibility, modifiers, constraints
ob_x.location = (0.5435, -0.5, 0.6446)

# ---- collection membership
col_collection.objects.link(ob_x)

# ---- scene / render settings (as saved in the file)
scene.frame_start = 1; scene.frame_end = 250; scene.frame_set(1)
scene.render.engine = 'BLENDER_EEVEE_NEXT'
scene.cycles.use_denoising = False
scene.cycles.samples = 128
scene.cycles.sampling_pattern = 'TABULATED_SOBOL'
scene.cycles.use_adaptive_sampling = False
scene.cycles.use_light_tree = False
scene.view_settings.view_transform = 'Filmic'
scene.unit_settings.scale_length = 10.0
bpy.context.view_layer.update()

# ---- added for rendering (the .blend has no active camera and no usable light): camera, sun
cam_auto = bpy.data.cameras.new('AutoCamera')
cam_auto.lens = 50.0
cam_auto.sensor_width = 36.0
cam_auto.clip_end = 1000.0
ob_auto_camera = bpy.data.objects.new('AutoCamera', cam_auto)
scene.collection.objects.link(ob_auto_camera)
ob_auto_camera.location = (1.50653, -1.64508, 1.26745)
ob_auto_camera.rotation_euler = (1.09748, -7.21219e-08, 0.694738)
scene.camera = ob_auto_camera
light_auto_sun = bpy.data.lights.new('AutoSun', 'SUN')
light_auto_sun.energy = 3.0
light_auto_sun.angle = 0.0523599
ob_auto_sun = bpy.data.objects.new('AutoSun', light_auto_sun)
scene.collection.objects.link(ob_auto_sun)
ob_auto_sun.rotation_euler = (0.872665, 0.174533, 0.523599)
bpy.context.view_layer.update()
